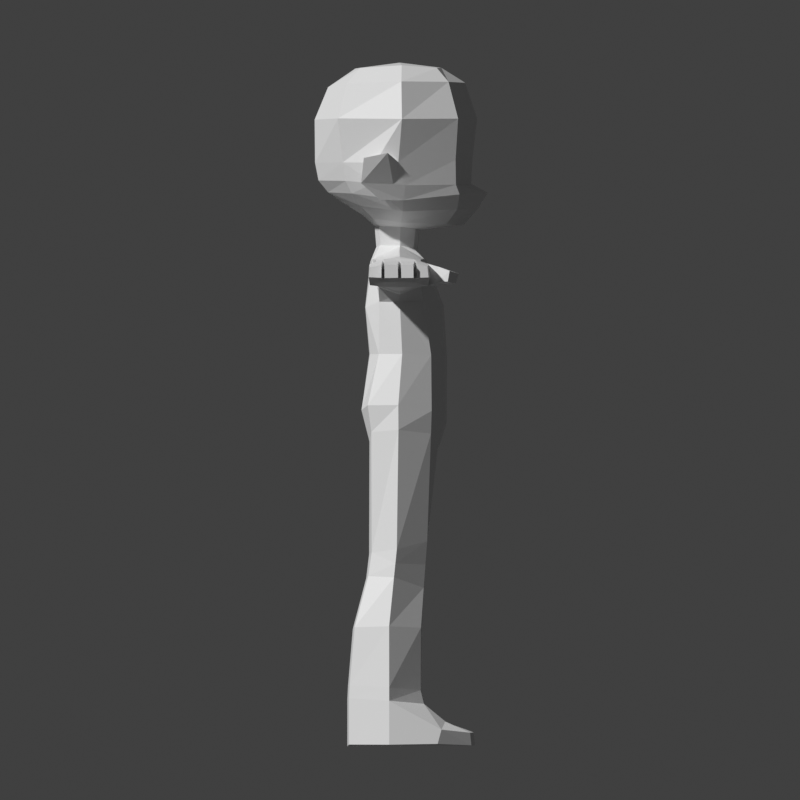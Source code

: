 # Source: BASE.blend  (saved by Blender 4.2.66; exported with 4.5.12 LTS)
import bpy
from mathutils import Matrix  # noqa: F401  (used for matrix-valued properties, if any)

bpy.ops.wm.read_factory_settings(use_empty=True)
scene = bpy.context.scene
scene.name = 'Scene'

# ---- collections
col_character_master = bpy.data.collections.new('CHARACTER-MASTER'); scene.collection.children.link(col_character_master)
col_character_rig = bpy.data.collections.new('Character-Rig'); col_character_master.children.link(col_character_rig)
col_character___model = bpy.data.collections.new('Character - Model'); col_character_master.children.link(col_character___model)

# ---- materials (node trees are filled in below, after node groups)
mat_material = bpy.data.materials.new('Material')
mat_material.diffuse_color = (0.002253, 0.8002, 0.0, 1.0)
mat_material_001 = bpy.data.materials.new('Material.001')
mat_material_001.diffuse_color = (0.053, 0.5247, 0.8002, 1.0)
mat_material_002 = bpy.data.materials.new('Material.002')
mat_material_002.diffuse_color = (0.8001, 0.7774, 0.7774, 1.0)
mat_material_003 = bpy.data.materials.new('Material.003')
mat_material_003.diffuse_color = (0.4488, 0.0, 0.5176, 1.0)
mat_material_004 = bpy.data.materials.new('Material.004')
mat_material_004.diffuse_color = (0.0, 0.3743, 0.004188, 1.0)
mat_material_005 = bpy.data.materials.new('Material.005')
mat_material_005.diffuse_color = (0.8003, 0.238, 0.6096, 1.0)

# ---- material node trees
mat_material.use_nodes = True; mat_material.node_tree.nodes.clear()
_N = mat_material.node_tree.nodes; _L = mat_material.node_tree.links
n0 = _N.new('ShaderNodeBsdfPrincipled'); n0.name = 'Principled BSDF'; n0.location = (-200, 100)
n1 = _N.new('ShaderNodeOutputMaterial'); n1.name = 'Material Output'; n1.location = (200, 100)
_L.new(n0.outputs[0], n1.inputs[0])
n1.is_active_output = True
mat_material_001.use_nodes = True; mat_material_001.node_tree.nodes.clear()
_N = mat_material_001.node_tree.nodes; _L = mat_material_001.node_tree.links
n0 = _N.new('ShaderNodeBsdfPrincipled'); n0.name = 'Principled BSDF'; n0.location = (-200, 100)
n1 = _N.new('ShaderNodeOutputMaterial'); n1.name = 'Material Output'; n1.location = (200, 100)
_L.new(n0.outputs[0], n1.inputs[0])
n1.is_active_output = True
mat_material_002.use_nodes = True; mat_material_002.node_tree.nodes.clear()
_N = mat_material_002.node_tree.nodes; _L = mat_material_002.node_tree.links
n0 = _N.new('ShaderNodeBsdfPrincipled'); n0.name = 'Principled BSDF'; n0.location = (-200, 100)
n1 = _N.new('ShaderNodeOutputMaterial'); n1.name = 'Material Output'; n1.location = (200, 100)
_L.new(n0.outputs[0], n1.inputs[0])
n1.is_active_output = True
mat_material_003.use_nodes = True; mat_material_003.node_tree.nodes.clear()
_N = mat_material_003.node_tree.nodes; _L = mat_material_003.node_tree.links
n0 = _N.new('ShaderNodeBsdfPrincipled'); n0.name = 'Principled BSDF'; n0.location = (-200, 100)
n1 = _N.new('ShaderNodeOutputMaterial'); n1.name = 'Material Output'; n1.location = (200, 100)
_L.new(n0.outputs[0], n1.inputs[0])
n1.is_active_output = True
mat_material_004.use_nodes = True; mat_material_004.node_tree.nodes.clear()
_N = mat_material_004.node_tree.nodes; _L = mat_material_004.node_tree.links
n0 = _N.new('ShaderNodeBsdfPrincipled'); n0.name = 'Principled BSDF'; n0.location = (-200, 100)
n1 = _N.new('ShaderNodeOutputMaterial'); n1.name = 'Material Output'; n1.location = (200, 100)
_L.new(n0.outputs[0], n1.inputs[0])
n1.is_active_output = True
mat_material_005.use_nodes = True; mat_material_005.node_tree.nodes.clear()
_N = mat_material_005.node_tree.nodes; _L = mat_material_005.node_tree.links
n0 = _N.new('ShaderNodeBsdfPrincipled'); n0.name = 'Principled BSDF'; n0.location = (-200, 100)
n1 = _N.new('ShaderNodeOutputMaterial'); n1.name = 'Material Output'; n1.location = (200, 100)
_L.new(n0.outputs[0], n1.inputs[0])
n1.is_active_output = True

# ---- world
world_world = bpy.data.worlds.new('World'); scene.world = world_world
world_world.use_nodes = True; world_world.node_tree.nodes.clear()
_N = world_world.node_tree.nodes; _L = world_world.node_tree.links
n0 = _N.new('ShaderNodeOutputWorld'); n0.name = 'World Output'; n0.location = (200, 100)
n1 = _N.new('ShaderNodeBackground'); n1.name = 'Background'; n1.location = (-200, 100)
n1.inputs[0].default_value = (0.05088, 0.05088, 0.05088, 1.0)
_L.new(n1.outputs[0], n0.inputs[0])
n0.is_active_output = True
world_world.color = (1.0, 1.0, 1.0)
world_world.sun_shadow_jitter_overblur = 0.0

# ---- cameras
cam_camera = bpy.data.cameras.new('Camera')
cam_camera.type = 'ORTHO'
cam_camera.clip_end = 100.0
cam_camera.ortho_scale = 7.0
cam_camera_001 = bpy.data.cameras.new('Camera.001')
cam_camera_001.type = 'ORTHO'
cam_camera_001.clip_end = 100.0
cam_camera_001.ortho_scale = 7.0
cam_camera_002 = bpy.data.cameras.new('Camera.002')
cam_camera_002.type = 'ORTHO'
cam_camera_002.clip_end = 100.0
cam_camera_002.ortho_scale = 7.0
cam_camera_003 = bpy.data.cameras.new('Camera.003')
cam_camera_003.type = 'ORTHO'
cam_camera_003.clip_end = 100.0
cam_camera_003.ortho_scale = 7.0
cam_camera_004 = bpy.data.cameras.new('Camera.004')
cam_camera_004.type = 'ORTHO'
cam_camera_004.clip_end = 100.0
cam_camera_004.ortho_scale = 7.0

# ---- meshes
me_cube_002 = bpy.data.meshes.new('Cube.002')
me_cube_002.from_pydata([(0.3808, -0.1874, 1.768), (0.3694, -0.2092, 2.592), (0.3811, 0.2706, 1.758), (0.3452, 0.1791, 2.595), (0.0, 0.4093, 1.753), (0.0, 0.2317, 2.584), (0.3491, 0.2023, 2.227), (0.4777, 0.01718, 1.767), (0.3703, -0.006211, 2.682), (0.3621, -0.1824, 2.224), (0.0, -0.2699, 1.765), (0.0, -0.2623, 2.574), (0.09741, -0.1756, 2.718), (0.0, -0.3065, 2.177), (0.4238, -0.003343, 2.223), (0.0, 0.3799, 2.194), (0.4476, -0.2842, 1.319), (0.4352, 0.2754, 1.27), (0.0, 0.4056, 1.168), (0.557, -0.01661, 1.321), (0.0, -0.3371, 1.277), (0.1892, 0.2077, 2.6), (0.227, -0.2643, 1.765), (0.2269, 0.3898, 1.76), (0.2215, -0.2433, 2.597), (0.2461, -0.001533, 2.707), (0.2326, -0.3037, 2.175), (0.2265, 0.3663, 2.194), (0.2169, -0.3391, 1.277), (0.2189, 0.3887, 1.197), (0.4494, -0.253, 1.084), (0.4369, 0.269, 1.07), (0.0, 0.3313, 0.9299), (0.5824, -0.01545, 1.104), (0.0, -0.2292, 0.9728), (0.0, -0.01497, 0.8556), (0.1809, -0.269, 1.001), (0.1381, 0.3302, 0.9599), (0.05421, -0.02466, 0.8652), (0.4822, -0.2498, 0.03086), (0.4819, 0.2358, 0.129), (0.6525, -0.02981, 0.05799), (0.248, -0.2722, 0.01442), (0.226, 0.2347, 0.1072), (0.1058, -0.03902, 0.02205), (0.4982, -0.28, -0.176), (0.5062, 0.2056, -0.2775), (0.6684, -0.05464, -0.1869), (0.264, -0.297, -0.1924), (0.2419, 0.2099, -0.3022), (0.1218, -0.06385, -0.2228), (0.6124, -0.448, -1.244), (0.6058, 0.207, -1.293), (0.7964, -0.0963, -1.267), (0.2804, -0.4626, -1.257), (0.2859, 0.2143, -1.296), (0.1528, -0.1083, -1.28), (0.7365, -0.09707, -0.615), (0.5801, 0.1814, -0.6274), (0.2817, 0.1927, -0.6353), (0.1473, -0.1073, -0.6422), (0.2953, -0.4149, -0.6411), (0.5876, -0.3988, -0.6239), (0.4899, 0.2207, -0.07565), (0.234, 0.2223, -0.0975), (0.1138, -0.05144, -0.1004), (0.6605, -0.04223, -0.06445), (0.4882, -0.21, 2.582), (0.4825, 0.1791, 2.584), (0.4624, 0.1791, 2.354), (0.4875, -0.006934, 2.664), (0.4633, -0.1908, 2.352), (0.4717, -0.003343, 2.295), (1.051, -0.21, 2.547), (1.123, 0.1791, 2.537), (1.123, 0.1788, 2.375), (1.104, -0.00452, 2.608), (1.036, -0.1952, 2.362), (1.104, -0.003343, 2.288), (1.305, -0.21, 2.548), (1.214, 0.1791, 2.538), (1.218, 0.1788, 2.375), (1.239, -0.00452, 2.609), (1.305, -0.1952, 2.362), (1.239, -0.003343, 2.288), (1.796, -0.2271, 2.556), (1.788, 0.195, 2.558), (1.806, 0.1948, 2.366), (1.792, -0.004189, 2.624), (1.808, -0.2109, 2.365), (1.802, -0.002911, 2.292), (0.6078, -0.21, 2.569), (0.6228, -0.00452, 2.638), (0.6007, 0.1791, 2.57), (0.1416, -0.001974, 2.716), (0.0, 0.1488, 2.674), (0.0, -0.2094, 2.704), (0.09357, 0.1157, 2.693), (1.172, -0.00452, 2.609), (1.178, -0.21, 2.547), (1.171, -0.1952, 2.362), (1.172, -0.003343, 2.288), (0.6285, -0.4482, -1.65), (0.8125, -0.09652, -1.651), (0.2595, -0.4628, -1.663), (0.118, -0.1085, -1.659), (0.6168, 0.395, -1.449), (0.7928, 0.3608, -1.519), (0.2854, 0.41, -1.456), (0.1498, 0.3856, -1.52), (0.8253, 0.3278, -1.644), (0.1333, 0.3525, -1.658), (0.6285, 0.6108, -1.546), (0.2888, 0.6431, -1.544), (0.6346, 0.6223, -1.656), (0.2899, 0.6546, -1.659), (1.91, -0.2271, 2.556), (1.901, 0.195, 2.558), (1.92, 0.1948, 2.375), (1.906, -0.004189, 2.618), (1.921, -0.2109, 2.373), (1.916, -0.002911, 2.311), (2.208, -0.266, 2.555), (2.204, 0.234, 2.56), (2.194, 0.245, 2.361), (2.223, -0.004893, 2.604), (2.186, -0.2651, 2.369), (2.203, 0.0003032, 2.351), (2.195, 0.1154, 2.354), (2.22, -0.14, 2.597), (2.223, 0.1204, 2.597), (2.194, -0.1313, 2.353), (2.332, -0.1475, 2.395), (2.337, 0.1327, 2.587), (2.346, -0.1472, 2.587), (2.323, 0.1344, 2.394), (2.332, -0.001416, 2.397), (2.338, -0.2755, 2.437), (2.346, -0.004896, 2.585), (2.328, 0.26, 2.434), (2.329, 0.2489, 2.551), (2.335, -0.269, 2.546), (2.38, 0.1416, 2.579), (2.378, 0.1433, 2.43), (2.38, 0.1227, 2.579), (2.379, 0.1244, 2.43), (2.385, 0.00858, 2.431), (2.386, 0.005101, 2.578), (2.385, -0.0103, 2.431), (2.386, -0.01378, 2.578), (2.381, -0.1375, 2.429), (2.382, -0.1372, 2.579), (2.379, -0.1553, 2.429), (2.38, -0.1549, 2.579), (2.374, -0.2755, 2.437), (2.365, 0.26, 2.434), (2.366, 0.2489, 2.551), (2.372, -0.269, 2.546), (2.719, 0.1484, 2.547), (2.731, 0.1499, 2.434), (2.771, 0.1153, 2.55), (2.783, 0.1168, 2.433), (2.78, 0.01098, 2.433), (2.768, 0.007833, 2.548), (2.77, -0.01914, 2.434), (2.758, -0.02223, 2.546), (2.773, -0.1342, 2.432), (2.761, -0.1339, 2.551), (2.708, -0.1661, 2.434), (2.696, -0.1659, 2.546), (2.708, -0.2686, 2.439), (2.726, 0.2476, 2.437), (2.716, 0.2392, 2.531), (2.693, -0.264, 2.527), (2.527, -0.1568, 2.429), (2.528, -0.1565, 2.568), (2.531, -0.2705, 2.541), (2.568, 0.1228, 2.43), (2.57, 0.1211, 2.568), (2.557, -0.01187, 2.431), (2.561, -0.1391, 2.429), (2.534, -0.2771, 2.437), (2.54, 0.1417, 2.43), (2.537, 0.2585, 2.434), (2.534, 0.2473, 2.545), (2.562, -0.1387, 2.568), (2.542, 0.14, 2.568), (2.568, 0.007012, 2.431), (2.569, 0.003533, 2.567), (2.559, -0.01535, 2.567), (2.557, -0.269, 2.538), (2.587, -0.1378, 2.566), (2.567, 0.1398, 2.565), (2.595, 0.004461, 2.565), (2.584, -0.0167, 2.565), (2.554, -0.1584, 2.566), (2.595, 0.1198, 2.565), (2.56, 0.2457, 2.543), (2.28, 0.3361, 2.531), (2.287, 0.3251, 2.399), (2.391, 0.4326, 2.495), (2.377, 0.4163, 2.401), (1.965, 0.2983, 2.495), (2.003, 0.285, 2.385), (2.179, 0.436, 2.497), (2.204, 0.4125, 2.373), (2.338, 0.513, 2.47), (2.334, 0.4837, 2.384), (2.14, 0.4138, 2.497), (2.27, 0.3171, 2.535), (0.09678, -0.1851, 2.889), (0.1409, 0.0007013, 2.88), (0.0, 0.1723, 2.856), (0.0, -0.224, 2.889), (0.09264, 0.1333, 2.864), (0.2322, -0.2422, 2.956), (0.3426, 0.009219, 2.917), (0.0, 0.5502, 2.893), (0.0, -0.3245, 2.98), (0.2639, 0.404, 2.902), (0.3398, -0.3459, 3.063), (0.5197, 0.02203, 3.015), (0.0, 0.6764, 3.034), (0.0, -0.5069, 3.097), (0.3738, 0.4974, 3.032), (0.0, 0.7652, 3.179), (0.0, 0.6212, 3.256), (0.0, 0.6729, 3.828), (0.0, 0.5682, 4.141), (0.0, -0.6308, 3.182), (0.0, -0.7151, 3.286), (0.0, -0.749, 3.818), (0.0, -0.6317, 4.102), (0.0, 0.3595, 4.272), (0.0, -0.004568, 4.317), (0.0, -0.3929, 4.265), (0.4215, -0.4252, 3.172), (0.5683, 0.02583, 3.112), (0.425, 0.5193, 3.164), (0.4493, -0.4776, 3.282), (0.5927, 0.04613, 3.244), (0.4447, 0.4874, 3.249), (0.4997, -0.5447, 3.829), (0.6858, 0.01477, 3.824), (0.4936, 0.5062, 3.827), (0.4511, -0.4685, 4.136), (0.5863, 0.01046, 4.153), (0.3899, 0.4227, 4.149), (0.3059, -0.3475, 4.272), (0.3576, 0.01307, 4.294), (0.2651, 0.3197, 4.271), (0.0, 0.6322, 3.48), (0.0, -0.7455, 3.441), (0.6388, -0.01614, 3.447), (0.4725, -0.5026, 3.444), (0.4606, 0.4842, 3.465), (0.6185, -0.219, 3.441), (0.5883, -0.225, 3.261), (0.5582, -0.1196, 3.131), (0.6257, -0.06075, 3.254), (0.7381, -0.1105, 3.527), (0.7426, -0.3184, 3.483), (0.7108, -0.3425, 3.262), (0.6355, -0.1738, 3.115), (0.7868, -0.09639, -1.15), (0.2879, 0.1861, -1.178), (0.2792, -0.4572, -1.144), (0.6, 0.1784, -1.174), (0.1493, -0.1082, -1.165), (0.6068, -0.4424, -1.13), (-0.3808, -0.1874, 1.768), (-0.3694, -0.2092, 2.592), (-0.3811, 0.2706, 1.758), (-0.3452, 0.1791, 2.595), (-0.3491, 0.2023, 2.227), (-0.4777, 0.01718, 1.767), (-0.3703, -0.006211, 2.682), (-0.3621, -0.1824, 2.224), (-0.09741, -0.1756, 2.718), (-0.4238, -0.003343, 2.223), (-0.4476, -0.2842, 1.319), (-0.4352, 0.2754, 1.27), (-0.557, -0.01661, 1.321), (-0.1892, 0.2077, 2.6), (-0.227, -0.2643, 1.765), (-0.2269, 0.3898, 1.76), (-0.2215, -0.2433, 2.597), (-0.2461, -0.001533, 2.707), (-0.2326, -0.3037, 2.175), (-0.2265, 0.3663, 2.194), (-0.2169, -0.3391, 1.277), (-0.2189, 0.3887, 1.197), (-0.4494, -0.253, 1.084), (-0.4369, 0.269, 1.07), (-0.5824, -0.01545, 1.104), (-0.1809, -0.269, 1.001), (-0.1381, 0.3302, 0.9599), (-0.05421, -0.02466, 0.8652), (-0.4822, -0.2498, 0.03086), (-0.4819, 0.2358, 0.129), (-0.6525, -0.02981, 0.05799), (-0.248, -0.2722, 0.01442), (-0.226, 0.2347, 0.1072), (-0.1058, -0.03902, 0.02205), (-0.4982, -0.28, -0.176), (-0.5062, 0.2056, -0.2775), (-0.6684, -0.05464, -0.1869), (-0.264, -0.297, -0.1924), (-0.2419, 0.2099, -0.3022), (-0.1218, -0.06385, -0.2228), (-0.6124, -0.448, -1.244), (-0.6058, 0.207, -1.293), (-0.7964, -0.0963, -1.267), (-0.2804, -0.4626, -1.257), (-0.2859, 0.2143, -1.296), (-0.1528, -0.1083, -1.28), (-0.7365, -0.09707, -0.615), (-0.5801, 0.1814, -0.6274), (-0.2817, 0.1927, -0.6353), (-0.1473, -0.1073, -0.6422), (-0.2953, -0.4149, -0.6411), (-0.5876, -0.3988, -0.6239), (-0.4899, 0.2207, -0.07565), (-0.234, 0.2223, -0.0975), (-0.1138, -0.05144, -0.1004), (-0.6605, -0.04223, -0.06445), (-0.4882, -0.21, 2.582), (-0.4825, 0.1791, 2.584), (-0.4624, 0.1791, 2.354), (-0.4875, -0.006934, 2.664), (-0.4633, -0.1908, 2.352), (-0.4717, -0.003343, 2.295), (-1.051, -0.21, 2.547), (-1.123, 0.1791, 2.537), (-1.123, 0.1788, 2.375), (-1.104, -0.00452, 2.608), (-1.036, -0.1952, 2.362), (-1.104, -0.003343, 2.288), (-1.305, -0.21, 2.548), (-1.214, 0.1791, 2.538), (-1.218, 0.1788, 2.375), (-1.239, -0.00452, 2.609), (-1.305, -0.1952, 2.362), (-1.239, -0.003343, 2.288), (-1.796, -0.2271, 2.556), (-1.788, 0.195, 2.558), (-1.806, 0.1948, 2.366), (-1.792, -0.004189, 2.624), (-1.808, -0.2109, 2.365), (-1.802, -0.002911, 2.292), (-0.6078, -0.21, 2.569), (-0.6228, -0.00452, 2.638), (-0.6007, 0.1791, 2.57), (-0.1416, -0.001974, 2.716), (-0.09357, 0.1157, 2.693), (-1.172, -0.00452, 2.609), (-1.178, -0.21, 2.547), (-1.171, -0.1952, 2.362), (-1.172, -0.003343, 2.288), (-0.6285, -0.4482, -1.65), (-0.8125, -0.09652, -1.651), (-0.2595, -0.4628, -1.663), (-0.118, -0.1085, -1.659), (-0.6168, 0.395, -1.449), (-0.7928, 0.3608, -1.519), (-0.2854, 0.41, -1.456), (-0.1498, 0.3856, -1.52), (-0.8253, 0.3278, -1.644), (-0.1333, 0.3525, -1.658), (-0.6285, 0.6108, -1.546), (-0.2888, 0.6431, -1.544), (-0.6346, 0.6223, -1.656), (-0.2899, 0.6546, -1.659), (-1.91, -0.2271, 2.556), (-1.901, 0.195, 2.558), (-1.92, 0.1948, 2.375), (-1.906, -0.004189, 2.618), (-1.921, -0.2109, 2.373), (-1.916, -0.002911, 2.311), (-2.208, -0.266, 2.555), (-2.204, 0.234, 2.56), (-2.194, 0.245, 2.361), (-2.223, -0.004893, 2.604), (-2.186, -0.2651, 2.369), (-2.203, 0.0003032, 2.351), (-2.195, 0.1154, 2.354), (-2.22, -0.14, 2.597), (-2.223, 0.1204, 2.597), (-2.194, -0.1313, 2.353), (-2.332, -0.1475, 2.395), (-2.337, 0.1327, 2.587), (-2.346, -0.1472, 2.587), (-2.323, 0.1344, 2.394), (-2.332, -0.001416, 2.397), (-2.338, -0.2755, 2.437), (-2.346, -0.004896, 2.585), (-2.328, 0.26, 2.434), (-2.329, 0.2489, 2.551), (-2.335, -0.269, 2.546), (-2.38, 0.1416, 2.579), (-2.378, 0.1433, 2.43), (-2.38, 0.1227, 2.579), (-2.379, 0.1244, 2.43), (-2.385, 0.00858, 2.431), (-2.386, 0.005101, 2.578), (-2.385, -0.0103, 2.431), (-2.386, -0.01378, 2.578), (-2.381, -0.1375, 2.429), (-2.382, -0.1372, 2.579), (-2.379, -0.1553, 2.429), (-2.38, -0.1549, 2.579), (-2.374, -0.2755, 2.437), (-2.365, 0.26, 2.434), (-2.366, 0.2489, 2.551), (-2.372, -0.269, 2.546), (-2.719, 0.1484, 2.547), (-2.731, 0.1499, 2.434), (-2.771, 0.1153, 2.55), (-2.783, 0.1168, 2.433), (-2.78, 0.01098, 2.433), (-2.768, 0.007833, 2.548), (-2.77, -0.01914, 2.434), (-2.758, -0.02223, 2.546), (-2.773, -0.1342, 2.432), (-2.761, -0.1339, 2.551), (-2.708, -0.1661, 2.434), (-2.696, -0.1659, 2.546), (-2.708, -0.2686, 2.439), (-2.726, 0.2476, 2.437), (-2.716, 0.2392, 2.531), (-2.693, -0.264, 2.527), (-2.527, -0.1568, 2.429), (-2.528, -0.1565, 2.568), (-2.531, -0.2705, 2.541), (-2.568, 0.1228, 2.43), (-2.57, 0.1211, 2.568), (-2.557, -0.01187, 2.431), (-2.561, -0.1391, 2.429), (-2.534, -0.2771, 2.437), (-2.54, 0.1417, 2.43), (-2.537, 0.2585, 2.434), (-2.534, 0.2473, 2.545), (-2.562, -0.1387, 2.568), (-2.542, 0.14, 2.568), (-2.568, 0.007012, 2.431), (-2.569, 0.003533, 2.567), (-2.559, -0.01535, 2.567), (-2.557, -0.269, 2.538), (-2.587, -0.1378, 2.566), (-2.567, 0.1398, 2.565), (-2.595, 0.004461, 2.565), (-2.584, -0.0167, 2.565), (-2.554, -0.1584, 2.566), (-2.595, 0.1198, 2.565), (-2.56, 0.2457, 2.543), (-2.28, 0.3361, 2.531), (-2.287, 0.3251, 2.399), (-2.391, 0.4326, 2.495), (-2.377, 0.4163, 2.401), (-1.965, 0.2983, 2.495), (-2.003, 0.285, 2.385), (-2.179, 0.436, 2.497), (-2.204, 0.4125, 2.373), (-2.338, 0.513, 2.47), (-2.334, 0.4837, 2.384), (-2.14, 0.4138, 2.497), (-2.27, 0.3171, 2.535), (-0.09678, -0.1851, 2.889), (-0.1409, 0.0007013, 2.88), (-0.09264, 0.1333, 2.864), (-0.2322, -0.2422, 2.956), (-0.3426, 0.009219, 2.917), (-0.2639, 0.404, 2.902), (-0.3398, -0.3459, 3.063), (-0.5197, 0.02203, 3.015), (-0.3738, 0.4974, 3.032), (-0.4215, -0.4252, 3.172), (-0.5683, 0.02583, 3.112), (-0.425, 0.5193, 3.164), (-0.4493, -0.4776, 3.282), (-0.5927, 0.04613, 3.244), (-0.4447, 0.4874, 3.249), (-0.4997, -0.5447, 3.829), (-0.6858, 0.01477, 3.824), (-0.4936, 0.5062, 3.827), (-0.4511, -0.4685, 4.136), (-0.5863, 0.01046, 4.153), (-0.3899, 0.4227, 4.149), (-0.3059, -0.3475, 4.272), (-0.3576, 0.01307, 4.294), (-0.2651, 0.3197, 4.271), (-0.6388, -0.01614, 3.447), (-0.4725, -0.5026, 3.444), (-0.4606, 0.4842, 3.465), (-0.6185, -0.219, 3.441), (-0.5883, -0.225, 3.261), (-0.5582, -0.1196, 3.131), (-0.6257, -0.06075, 3.254), (-0.7381, -0.1105, 3.527), (-0.7426, -0.3184, 3.483), (-0.7108, -0.3425, 3.262), (-0.6355, -0.1738, 3.115), (-0.7868, -0.09639, -1.15), (-0.2879, 0.1861, -1.178), (-0.2792, -0.4572, -1.144), (-0.6, 0.1784, -1.174), (-0.1493, -0.1082, -1.165), (-0.6068, -0.4424, -1.13)], [], [(27, 21, 3, 6), (3, 8, 70, 68), (23, 2, 17, 29), (2, 7, 19, 17), (22, 26, 13, 10), (26, 24, 11, 13), (7, 14, 9, 0), (2, 6, 14, 7), (9, 14, 72, 71), (23, 27, 6, 2), (16, 28, 36, 30), (28, 20, 34, 36), (19, 16, 30, 33), (22, 10, 20, 28), (7, 0, 16, 19), (0, 22, 28, 16), (17, 19, 33, 31), (18, 29, 37, 32), (4, 15, 27, 23), (9, 1, 24, 26), (0, 9, 26, 22), (3, 21, 25, 8), (8, 25, 24, 1), (4, 23, 29, 18), (15, 5, 21, 27), (31, 33, 41, 40), (36, 38, 44, 42), (32, 37, 38, 35), (35, 38, 36, 34), (29, 17, 31, 37), (46, 63, 66, 47), (39, 42, 48, 45), (33, 30, 39, 41), (30, 36, 42, 39), (38, 37, 43, 44), (37, 31, 40, 43), (268, 265, 55, 56), (267, 264, 53, 52), (40, 41, 66, 63), (64, 63, 46, 49), (53, 103, 110, 107), (53, 51, 102, 103), (265, 267, 52, 55), (269, 266, 54, 51), (266, 268, 56, 54), (264, 269, 51, 53), (47, 45, 62, 57), (48, 50, 60, 61), (45, 48, 61, 62), (49, 46, 58, 59), (46, 47, 57, 58), (50, 49, 59, 60), (43, 40, 63, 64), (50, 65, 64, 49), (44, 43, 64, 65), (66, 39, 45), (45, 47, 66), (41, 39, 66), (42, 65, 48), (50, 48, 65), (42, 44, 65), (67, 91, 92, 70), (72, 69, 75, 78), (8, 1, 67, 70), (14, 6, 69, 72), (73, 76, 92, 91), (71, 72, 78, 77), (74, 93, 92, 76), (68, 70, 92, 93), (81, 80, 86, 87), (79, 83, 89, 85), (101, 75, 81), (74, 98, 80), (75, 74, 80, 81), (83, 84, 90, 89), (80, 82, 88, 86), (82, 79, 85, 88), (84, 81, 87, 90), (75, 69, 93, 74), (71, 77, 73, 91), (73, 99, 98, 76), (99, 79, 82, 98), (76, 98, 74), (80, 98, 82), (78, 75, 101), (78, 101, 100, 77), (84, 83, 100, 101), (84, 101, 81), (77, 100, 99, 73), (100, 83, 79, 99), (105, 103, 102, 104), (56, 55, 108, 109), (103, 105, 111, 110), (52, 53, 107, 106), (51, 54, 104, 102), (54, 56, 105, 104), (109, 108, 113), (115, 111, 109, 113), (55, 52, 106, 108), (105, 56, 109, 111), (111, 115, 114, 110), (107, 110, 114, 112), (113, 112, 114, 115), (108, 106, 112, 113), (106, 107, 112), (116, 120, 126, 122), (122, 116, 129), (116, 119, 129), (120, 121, 131), (129, 119, 125), (117, 130, 119), (119, 130, 125), (117, 123, 130), (128, 121, 118), (127, 131, 121), (121, 128, 127), (118, 128, 124), (120, 131, 126), (122, 129, 134, 141), (131, 127, 136, 132), (127, 128, 135, 136), (130, 123, 140, 133), (124, 128, 135, 139), (122, 126, 137, 141), (129, 125, 138, 134), (125, 130, 133, 138), (126, 131, 132, 137), (123, 124, 139, 140), (195, 190, 173, 169), (181, 174, 168, 170), (180, 179, 164, 166), (147, 138, 149), (142, 133, 144), (143, 145, 135), (146, 148, 136), (151, 134, 153), (150, 152, 132), (134, 151, 149, 138), (150, 132, 136, 148), (141, 137, 154, 157), (140, 139, 155, 156), (141, 157, 153, 134), (154, 137, 132, 152), (155, 139, 135, 143), (135, 145, 146, 136), (144, 133, 138, 147), (140, 156, 142, 133), (187, 193, 188), (183, 182, 159, 171), (194, 189, 179), (187, 177, 161, 162), (196, 193, 163, 160), (180, 191, 185), (192, 197, 172, 158), (174, 175, 195), (194, 191, 167, 165), (149, 151, 185, 189), (149, 148, 179, 189), (142, 156, 184, 186), (146, 147, 188, 187), (144, 147, 188, 178), (146, 145, 177, 187), (157, 154, 181, 176), (143, 142, 186, 182), (155, 143, 182, 183), (150, 151, 185, 180), (156, 155, 183, 184), (150, 148, 179, 180), (154, 152, 174, 181), (153, 152, 174, 175), (153, 157, 176, 175), (144, 145, 177, 178), (189, 185, 191, 194), (186, 184, 197, 192), (178, 188, 193, 196), (175, 176, 190, 195), (176, 181, 190), (178, 196, 177), (184, 183, 197), (182, 186, 192), (190, 181, 170, 173), (195, 169, 168, 174), (180, 166, 167, 191), (194, 179, 164, 165), (187, 162, 163, 193), (177, 196, 160, 161), (159, 182, 192, 158), (183, 171, 172, 197), (198, 199, 209), (199, 198, 200, 201), (118, 117, 202, 203), (204, 205, 208), (205, 204, 206, 207), (201, 200, 206, 207), (117, 123, 202), (198, 209, 208, 204), (200, 198, 204, 206), (124, 199, 205, 203), (199, 201, 207, 205), (124, 203, 118), (123, 209, 199, 124), (202, 208, 205, 203), (202, 123, 209, 208), (88, 119, 117, 86), (86, 117, 118, 87), (85, 116, 119, 88), (90, 87, 118, 121), (89, 120, 116, 85), (90, 121, 120, 89), (171, 159, 158, 172), (162, 161, 160, 163), (167, 166, 164, 165), (173, 170, 168, 169), (95, 97, 21, 5), (94, 25, 21, 97), (94, 12, 24, 25), (11, 24, 12, 96), (97, 95, 212, 214), (96, 12, 210, 213), (94, 97, 214, 211), (12, 94, 211, 210), (211, 214, 219, 216), (210, 211, 216, 215), (214, 212, 217, 219), (213, 210, 215, 218), (218, 215, 220, 223), (216, 219, 224, 221), (215, 216, 221, 220), (219, 217, 222, 224), (237, 258, 221), (221, 224, 238, 237), (237, 238, 241, 240), (243, 256, 253), (253, 255, 244, 243), (242, 243, 246, 245), (243, 244, 247, 246), (220, 236, 229, 223), (229, 236, 239, 230), (252, 254, 242, 231), (245, 246, 249, 248), (246, 247, 250, 249), (232, 245, 248, 235), (234, 235, 248, 249), (233, 234, 249, 250), (233, 250, 247, 228), (231, 242, 245, 232), (241, 225, 226), (224, 222, 225, 238), (251, 255, 241, 226), (228, 247, 244, 227), (227, 244, 255, 251), (230, 239, 254, 252), (240, 241, 255, 253), (221, 258, 236, 220), (257, 256, 254, 239), (243, 242, 254, 256), (236, 258, 257, 239), (257, 258, 263, 262), (253, 256, 261, 260), (256, 257, 262, 261), (258, 237, 263), (259, 240, 253, 260), (240, 259, 237), (262, 259, 260, 261), (237, 259, 262, 263), (241, 238, 225), (57, 62, 269, 264), (61, 60, 268, 266), (62, 61, 266, 269), (59, 58, 267, 265), (58, 57, 264, 267), (60, 59, 265, 268), (93, 69, 68), (91, 67, 71), (6, 3, 68, 69), (1, 9, 71, 67), (142, 144, 145, 143), (148, 146, 147, 149), (153, 151, 150, 152), (289, 274, 273, 283), (273, 327, 329, 276), (285, 291, 281, 272), (272, 281, 282, 275), (284, 10, 13, 288), (288, 13, 11, 286), (275, 270, 277, 279), (272, 275, 279, 274), (277, 330, 331, 279), (285, 272, 274, 289), (280, 292, 295, 290), (290, 295, 34, 20), (282, 294, 292, 280), (284, 290, 20, 10), (275, 282, 280, 270), (270, 280, 290, 284), (281, 293, 294, 282), (18, 32, 296, 291), (4, 285, 289, 15), (277, 288, 286, 271), (270, 284, 288, 277), (273, 276, 287, 283), (276, 271, 286, 287), (4, 18, 291, 285), (15, 289, 283, 5), (293, 299, 300, 294), (295, 301, 303, 297), (32, 35, 297, 296), (35, 34, 295, 297), (291, 296, 293, 281), (305, 306, 325, 322), (298, 304, 307, 301), (294, 300, 298, 292), (292, 298, 301, 295), (297, 303, 302, 296), (296, 302, 299, 293), (506, 315, 314, 503), (505, 311, 312, 502), (299, 322, 325, 300), (323, 308, 305, 322), (312, 364, 367, 360), (312, 360, 359, 310), (503, 314, 311, 505), (507, 310, 313, 504), (504, 313, 315, 506), (502, 312, 310, 507), (306, 316, 321, 304), (307, 320, 319, 309), (304, 321, 320, 307), (308, 318, 317, 305), (305, 317, 316, 306), (309, 319, 318, 308), (302, 323, 322, 299), (309, 308, 323, 324), (303, 324, 323, 302), (325, 304, 298), (304, 325, 306), (300, 325, 298), (301, 307, 324), (309, 324, 307), (301, 324, 303), (326, 329, 351, 350), (331, 337, 334, 328), (276, 329, 326, 271), (279, 331, 328, 274), (332, 350, 351, 335), (330, 336, 337, 331), (333, 335, 351, 352), (327, 352, 351, 329), (340, 346, 345, 339), (338, 344, 348, 342), (358, 340, 334), (333, 339, 355), (334, 340, 339, 333), (342, 348, 349, 343), (339, 345, 347, 341), (341, 347, 344, 338), (343, 349, 346, 340), (334, 333, 352, 328), (330, 350, 332, 336), (332, 335, 355, 356), (356, 355, 341, 338), (335, 333, 355), (339, 341, 355), (337, 358, 334), (337, 336, 357, 358), (343, 358, 357, 342), (343, 340, 358), (336, 332, 356, 357), (357, 356, 338, 342), (362, 361, 359, 360), (315, 366, 365, 314), (360, 367, 368, 362), (311, 363, 364, 312), (310, 359, 361, 313), (313, 361, 362, 315), (366, 370, 365), (372, 370, 366, 368), (314, 365, 363, 311), (362, 368, 366, 315), (368, 367, 371, 372), (364, 369, 371, 367), (370, 372, 371, 369), (365, 370, 369, 363), (363, 369, 364), (373, 379, 383, 377), (379, 386, 373), (373, 386, 376), (377, 388, 378), (386, 382, 376), (374, 376, 387), (376, 382, 387), (374, 387, 380), (385, 375, 378), (384, 378, 388), (378, 384, 385), (375, 381, 385), (377, 383, 388), (379, 398, 391, 386), (388, 389, 393, 384), (384, 393, 392, 385), (387, 390, 397, 380), (381, 396, 392, 385), (379, 398, 394, 383), (386, 391, 395, 382), (382, 395, 390, 387), (383, 394, 389, 388), (380, 397, 396, 381), (452, 426, 430, 447), (438, 427, 425, 431), (437, 423, 421, 436), (404, 406, 395), (399, 401, 390), (400, 392, 402), (403, 393, 405), (408, 410, 391), (407, 389, 409), (391, 395, 406, 408), (407, 405, 393, 389), (398, 414, 411, 394), (397, 413, 412, 396), (398, 391, 410, 414), (411, 409, 389, 394), (412, 400, 392, 396), (392, 393, 403, 402), (401, 404, 395, 390), (397, 390, 399, 413), (444, 445, 450), (440, 428, 416, 439), (451, 436, 446), (444, 419, 418, 434), (453, 417, 420, 450), (437, 442, 448), (449, 415, 429, 454), (431, 452, 432), (451, 422, 424, 448), (406, 446, 442, 408), (406, 446, 436, 405), (399, 443, 441, 413), (403, 444, 445, 404), (401, 435, 445, 404), (403, 444, 434, 402), (414, 433, 438, 411), (400, 439, 443, 399), (412, 440, 439, 400), (407, 437, 442, 408), (413, 441, 440, 412), (407, 437, 436, 405), (411, 438, 431, 409), (410, 432, 431, 409), (410, 432, 433, 414), (401, 435, 434, 402), (446, 451, 448, 442), (443, 449, 454, 441), (435, 453, 450, 445), (432, 452, 447, 433), (433, 447, 438), (435, 434, 453), (441, 454, 440), (439, 449, 443), (447, 430, 427, 438), (452, 431, 425, 426), (437, 448, 424, 423), (451, 422, 421, 436), (444, 450, 420, 419), (434, 418, 417, 453), (416, 415, 449, 439), (440, 454, 429, 428), (455, 466, 456), (456, 458, 457, 455), (375, 460, 459, 374), (461, 465, 462), (462, 464, 463, 461), (458, 464, 463, 457), (374, 459, 380), (455, 461, 465, 466), (457, 463, 461, 455), (381, 460, 462, 456), (456, 462, 464, 458), (381, 375, 460), (380, 381, 456, 466), (459, 460, 462, 465), (459, 465, 466, 380), (347, 345, 374, 376), (345, 346, 375, 374), (344, 347, 376, 373), (349, 378, 375, 346), (348, 344, 373, 377), (349, 348, 377, 378), (428, 429, 415, 416), (419, 420, 417, 418), (424, 422, 421, 423), (430, 426, 425, 427), (95, 5, 283, 354), (353, 354, 283, 287), (353, 287, 286, 278), (11, 96, 278, 286), (354, 469, 212, 95), (96, 213, 467, 278), (353, 468, 469, 354), (278, 467, 468, 353), (468, 471, 472, 469), (467, 470, 471, 468), (469, 472, 217, 212), (213, 218, 470, 467), (218, 223, 473, 470), (471, 474, 475, 472), (470, 473, 474, 471), (472, 475, 222, 217), (477, 474, 496), (474, 477, 478, 475), (477, 480, 481, 478), (483, 491, 494), (491, 483, 484, 493), (482, 485, 486, 483), (483, 486, 487, 484), (473, 223, 229, 476), (229, 230, 479, 476), (252, 231, 482, 492), (485, 488, 489, 486), (486, 489, 490, 487), (232, 235, 488, 485), (234, 489, 488, 235), (233, 490, 489, 234), (233, 228, 487, 490), (231, 232, 485, 482), (481, 226, 225), (475, 478, 225, 222), (251, 226, 481, 493), (228, 227, 484, 487), (227, 251, 493, 484), (230, 252, 492, 479), (480, 491, 493, 481), (474, 473, 476, 496), (495, 479, 492, 494), (483, 494, 492, 482), (476, 479, 495, 496), (495, 500, 501, 496), (491, 498, 499, 494), (494, 499, 500, 495), (496, 501, 477), (497, 498, 491, 480), (480, 477, 497), (500, 499, 498, 497), (477, 501, 500, 497), (481, 225, 478), (316, 502, 507, 321), (320, 504, 506, 319), (321, 507, 504, 320), (318, 503, 505, 317), (317, 505, 502, 316), (319, 506, 503, 318), (352, 327, 328), (350, 330, 326), (274, 328, 327, 273), (271, 326, 330, 277), (399, 400, 402, 401), (405, 406, 404, 403), (410, 409, 407, 408)])
me_cube_002.polygons.foreach_set('material_index', [1, 1, 1, 1, 1, 1, 1, 1, 1, 1, 1, 1, 1, 1, 1, 1, 1, 1, 1, 1, 1, 1, 1, 1, 1, 3, 3, 1, 1, 1, 3, 3, 3, 3, 3, 3, 3, 3, 3, 3, 3, 3, 3, 3, 3, 3, 3, 3, 3, 3, 3, 3, 3, 3, 3, 3, 3, 3, 3, 3, 3, 5, 5, 1, 1, 5, 5, 5, 5, 5, 5, 5, 5, 5, 5, 5, 5, 5, 5, 5, 5, 5, 5, 5, 5, 5, 5, 5, 5, 5, 3, 3, 3, 3, 3, 3, 3, 3, 3, 3, 3, 3, 3, 3, 3, 5, 5, 5, 5, 5, 5, 5, 5, 5, 5, 5, 5, 5, 5, 5, 5, 5, 5, 5, 5, 5, 5, 5, 5, 5, 5, 5, 5, 5, 5, 5, 5, 5, 5, 5, 5, 5, 5, 5, 5, 5, 5, 5, 5, 5, 5, 5, 5, 5, 5, 5, 5, 5, 5, 5, 5, 5, 5, 5, 5, 5, 5, 5, 5, 5, 5, 5, 5, 5, 5, 5, 5, 5, 5, 5, 5, 5, 5, 5, 5, 5, 5, 5, 5, 5, 5, 5, 5, 5, 5, 5, 5, 5, 5, 5, 5, 5, 5, 5, 5, 5, 5, 5, 5, 5, 5, 5, 5, 1, 1, 1, 1, 2, 2, 2, 2, 2, 2, 2, 2, 2, 2, 2, 2, 2, 2, 2, 2, 2, 2, 2, 2, 2, 2, 2, 2, 2, 2, 2, 2, 2, 2, 2, 2, 2, 2, 2, 2, 2, 2, 2, 2, 2, 2, 2, 2, 2, 2, 2, 2, 2, 3, 3, 3, 3, 3, 3, 5, 5, 1, 1, 5, 5, 5, 1, 1, 1, 1, 1, 1, 1, 1, 1, 1, 1, 1, 1, 1, 1, 1, 1, 1, 1, 1, 1, 1, 1, 1, 1, 4, 4, 1, 1, 1, 4, 4, 4, 4, 4, 4, 4, 4, 4, 4, 4, 4, 4, 4, 4, 4, 4, 4, 4, 4, 4, 4, 4, 4, 4, 4, 4, 4, 4, 4, 4, 0, 0, 1, 1, 0, 0, 0, 0, 0, 0, 0, 0, 0, 0, 0, 0, 0, 0, 0, 0, 0, 0, 0, 0, 0, 0, 0, 0, 0, 4, 4, 4, 4, 4, 4, 4, 4, 4, 4, 4, 4, 4, 4, 4, 0, 0, 0, 0, 0, 0, 0, 0, 0, 0, 0, 0, 0, 0, 0, 0, 0, 0, 0, 0, 0, 0, 0, 0, 0, 0, 0, 0, 0, 0, 0, 0, 0, 0, 0, 0, 0, 0, 0, 0, 0, 0, 0, 0, 0, 0, 0, 0, 0, 0, 0, 0, 0, 0, 0, 0, 0, 0, 0, 0, 0, 0, 0, 0, 0, 0, 0, 0, 0, 0, 0, 0, 0, 0, 0, 0, 0, 0, 0, 0, 0, 0, 0, 0, 0, 0, 0, 0, 0, 0, 0, 0, 0, 0, 0, 0, 0, 0, 0, 0, 0, 0, 0, 0, 0, 0, 0, 0, 1, 1, 1, 1, 2, 2, 2, 2, 2, 2, 2, 2, 2, 2, 2, 2, 2, 2, 2, 2, 2, 2, 2, 2, 2, 2, 2, 2, 2, 2, 2, 2, 2, 2, 2, 2, 2, 2, 2, 2, 2, 2, 2, 2, 2, 2, 2, 2, 2, 2, 2, 2, 2, 4, 4, 4, 4, 4, 4, 0, 0, 1, 1, 0, 0, 0])
_k = set([(55, 56), (210, 211), (210, 213), (211, 214), (212, 214), (212, 469), (213, 467), (314, 315), (467, 468), (468, 469)])
me_cube_002.attributes.new('sharp_edge', 'BOOLEAN', 'EDGE').data.foreach_set('value', [ (min(e.vertices), max(e.vertices)) in _k for e in me_cube_002.edges])
_uv = me_cube_002.uv_layers.new(name='UVMap')
_uv.uv.foreach_set('vector', [0.4617, 0.1661, 0.4747, 0.07657, 0.5058, 0.08112, 0.5037, 0.1599, 0.8854, 0.355, 0.8491, 0.3517, 0.8498, 0.329, 0.8889, 0.3296, 0.4523, 0.238, 0.4928, 0.2425, 0.4951, 0.3436, 0.4433, 0.3535, 0.4928, 0.2425, 0.5439, 0.2409, 0.5549, 0.3361, 0.4951, 0.3436, 0.6075, 0.2139, 0.6115, 0.2856, 0.5651, 0.2873, 0.5633, 0.2163, 0.6115, 0.2856, 0.6173, 0.3746, 0.569, 0.3707, 0.5651, 0.2873, 0.6912, 0.2124, 0.6853, 0.2805, 0.6497, 0.2941, 0.6468, 0.2111, 0.4928, 0.2425, 0.5037, 0.1599, 0.5453, 0.1732, 0.5439, 0.2409, 0.7337, 0.3408, 0.701, 0.3252, 0.7093, 0.3121, 0.7449, 0.3216, 0.4523, 0.238, 0.4617, 0.1661, 0.5037, 0.1599, 0.4928, 0.2425, 0.642, 0.116, 0.5956, 0.1094, 0.5908, 0.05506, 0.6482, 0.07252, 0.5956, 0.1094, 0.5555, 0.1101, 0.5563, 0.04652, 0.5908, 0.05506, 0.6993, 0.1164, 0.642, 0.116, 0.6482, 0.07252, 0.7004, 0.07463, 0.6075, 0.2139, 0.5633, 0.2163, 0.5555, 0.1101, 0.5956, 0.1094, 0.6912, 0.2124, 0.6468, 0.2111, 0.642, 0.116, 0.6993, 0.1164, 0.6468, 0.2111, 0.6075, 0.2139, 0.5956, 0.1094, 0.642, 0.116, 0.4951, 0.3436, 0.5549, 0.3361, 0.5549, 0.378, 0.4936, 0.3813, 0.4021, 0.3575, 0.4433, 0.3535, 0.4286, 0.3994, 0.4022, 0.4048, 0.4094, 0.2361, 0.4168, 0.1607, 0.4617, 0.1661, 0.4523, 0.238, 0.6497, 0.2941, 0.6468, 0.3721, 0.6173, 0.3746, 0.6115, 0.2856, 0.6468, 0.2111, 0.6497, 0.2941, 0.6115, 0.2856, 0.6075, 0.2139, 0.5058, 0.08112, 0.4747, 0.07657, 0.5006, 0.03599, 0.5233, 0.04525, 0.6601, 0.4124, 0.638, 0.4224, 0.6173, 0.3746, 0.6468, 0.3721, 0.4094, 0.2361, 0.4523, 0.238, 0.4433, 0.3535, 0.4021, 0.3575, 0.4168, 0.1607, 0.4323, 0.07468, 0.4747, 0.07657, 0.4617, 0.1661, 0.2185, 0.5751, 0.1574, 0.5742, 0.1799, 0.3241, 0.2396, 0.3482, 0.05047, 0.5475, 0.0002958, 0.5186, 0.01667, 0.3129, 0.06972, 0.3099, 0.4022, 0.4048, 0.4286, 0.3994, 0.4241, 0.4709, 0.4135, 0.4713, 0.5555, 0.0002957, 0.5658, 0.002586, 0.5908, 0.05506, 0.5563, 0.04652, 0.4433, 0.3535, 0.4951, 0.3436, 0.4936, 0.3813, 0.4286, 0.3994, 0.2462, 0.2683, 0.2433, 0.3082, 0.1812, 0.2994, 0.1827, 0.2747, 0.1242, 0.3138, 0.06972, 0.3099, 0.07242, 0.2684, 0.1259, 0.2712, 0.1574, 0.5742, 0.1061, 0.5664, 0.1242, 0.3138, 0.1799, 0.3241, 0.1061, 0.5664, 0.05047, 0.5475, 0.06972, 0.3099, 0.1242, 0.3138, 0.3528, 0.5425, 0.2846, 0.5615, 0.2959, 0.3515, 0.3531, 0.3378, 0.2846, 0.5615, 0.2185, 0.5751, 0.2396, 0.3482, 0.2959, 0.3515, 0.3967, 0.05025, 0.3372, 0.03379, 0.3397, 0.01068, 0.4015, 0.02995, 0.2705, 0.02325, 0.2078, 0.02161, 0.2091, 0.0002958, 0.2747, 0.0009438, 0.2396, 0.3482, 0.1799, 0.3241, 0.1812, 0.2994, 0.2433, 0.3082, 0.2996, 0.3122, 0.2433, 0.3082, 0.2462, 0.2683, 0.3041, 0.2733, 0.1976, 0.8713, 0.1994, 0.9442, 0.1211, 0.9442, 0.1163, 0.9214, 0.1976, 0.8713, 0.2728, 0.8636, 0.2748, 0.9408, 0.1994, 0.9442, 0.3372, 0.03379, 0.2705, 0.02325, 0.2747, 0.0009438, 0.3397, 0.01068, 0.1366, 0.02274, 0.07039, 0.02293, 0.0696, 0.002149, 0.1368, 0.001894, 0.07039, 0.02293, 0.002016, 0.0255, 0.0002957, 0.004268, 0.0696, 0.002149, 0.2078, 0.02161, 0.1366, 0.02274, 0.1368, 0.001894, 0.2091, 0.0002958, 0.1827, 0.2747, 0.1259, 0.2712, 0.1328, 0.1589, 0.1931, 0.1669, 0.07242, 0.2684, 0.01965, 0.2673, 0.01449, 0.1665, 0.07508, 0.1585, 0.1259, 0.2712, 0.07242, 0.2684, 0.07508, 0.1585, 0.1328, 0.1589, 0.3041, 0.2733, 0.2462, 0.2683, 0.2521, 0.175, 0.3134, 0.1857, 0.2462, 0.2683, 0.1827, 0.2747, 0.1931, 0.1669, 0.2521, 0.175, 0.3588, 0.2924, 0.3041, 0.2733, 0.3134, 0.1857, 0.3748, 0.1925, 0.2959, 0.3515, 0.2396, 0.3482, 0.2433, 0.3082, 0.2996, 0.3122, 0.3588, 0.2924, 0.3559, 0.3151, 0.2996, 0.3122, 0.3041, 0.2733, 0.3531, 0.3378, 0.2959, 0.3515, 0.2996, 0.3122, 0.3559, 0.3151, 0.1812, 0.2994, 0.1242, 0.3138, 0.1259, 0.2712, 0.1259, 0.2712, 0.1827, 0.2747, 0.1812, 0.2994, 0.1799, 0.3241, 0.1242, 0.3138, 0.1812, 0.2994, 0.06972, 0.3099, 0.0187, 0.2901, 0.07242, 0.2684, 0.01965, 0.2673, 0.07242, 0.2684, 0.0187, 0.2901, 0.06972, 0.3099, 0.01667, 0.3129, 0.0187, 0.2901, 0.8079, 0.3263, 0.8079, 0.3031, 0.8511, 0.3022, 0.8498, 0.329, 0.9911, 0.315, 0.9547, 0.3273, 0.932, 0.1816, 0.9696, 0.1829, 0.8491, 0.3517, 0.8099, 0.3484, 0.8079, 0.3263, 0.8498, 0.329, 0.9997, 0.3281, 0.964, 0.3512, 0.9547, 0.3273, 0.9911, 0.315, 0.8102, 0.1965, 0.8523, 0.1867, 0.8511, 0.3022, 0.8079, 0.3031, 0.7449, 0.3216, 0.7093, 0.3121, 0.7273, 0.1828, 0.7647, 0.1976, 0.8909, 0.1826, 0.8902, 0.3063, 0.8511, 0.3022, 0.8523, 0.1867, 0.8889, 0.3296, 0.8498, 0.329, 0.8511, 0.3022, 0.8902, 0.3063, 0.9314, 0.1635, 0.8905, 0.1651, 0.8898, 0.02374, 0.9336, 0.02098, 0.811, 0.1476, 0.7663, 0.147, 0.7658, 0.02089, 0.8096, 0.02216, 0.969, 0.1707, 0.932, 0.1816, 0.9314, 0.1635, 0.8909, 0.1826, 0.8523, 0.1735, 0.8905, 0.1651, 0.932, 0.1816, 0.8909, 0.1826, 0.8905, 0.1651, 0.9314, 0.1635, 0.7663, 0.147, 0.7283, 0.1583, 0.7259, 0.02233, 0.7658, 0.02089, 0.8905, 0.1651, 0.8523, 0.1604, 0.8517, 0.02303, 0.8898, 0.02374, 0.8523, 0.1604, 0.811, 0.1476, 0.8096, 0.02216, 0.8517, 0.02303, 0.9686, 0.1585, 0.9314, 0.1635, 0.9336, 0.02098, 0.972, 0.02224, 0.932, 0.1816, 0.9547, 0.3273, 0.8902, 0.3063, 0.8909, 0.1826, 0.7449, 0.3216, 0.7647, 0.1976, 0.8102, 0.1965, 0.8079, 0.3031, 0.8102, 0.1965, 0.8107, 0.172, 0.8523, 0.1735, 0.8523, 0.1867, 0.8107, 0.172, 0.811, 0.1476, 0.8523, 0.1604, 0.8523, 0.1735, 0.8523, 0.1867, 0.8523, 0.1735, 0.8909, 0.1826, 0.8905, 0.1651, 0.8523, 0.1735, 0.8523, 0.1604, 0.9696, 0.1829, 0.932, 0.1816, 0.969, 0.1707, 0.7273, 0.1828, 0.7278, 0.1705, 0.7657, 0.1722, 0.7647, 0.1976, 0.7283, 0.1583, 0.7663, 0.147, 0.7657, 0.1722, 0.7278, 0.1705, 0.9686, 0.1585, 0.969, 0.1707, 0.9314, 0.1635, 0.7647, 0.1976, 0.7657, 0.1722, 0.8107, 0.172, 0.8102, 0.1965, 0.7657, 0.1722, 0.7663, 0.147, 0.811, 0.1476, 0.8107, 0.172, 0.9028, 0.5382, 0.7646, 0.5451, 0.7973, 0.4772, 0.8737, 0.4718, 0.08307, 0.7422, 0.08323, 0.8127, 0.05125, 0.8484, 0.02653, 0.8331, 0.7646, 0.5451, 0.9028, 0.5382, 0.9028, 0.6258, 0.7649, 0.6257, 0.1305, 0.8624, 0.1976, 0.8713, 0.1163, 0.9214, 0.0973, 0.893, 0.11, 0.5911, 0.0964, 0.6654, 0.01294, 0.6576, 0.02767, 0.5757, 0.0964, 0.6654, 0.08307, 0.7422, 0.004874, 0.7359, 0.01294, 0.6576, 0.02653, 0.8331, 0.05125, 0.8484, 0.02799, 0.881, 0.008397, 0.8916, 0.0002958, 0.8274, 0.02653, 0.8331, 0.02799, 0.881, 0.08323, 0.8127, 0.1305, 0.8624, 0.0973, 0.893, 0.05125, 0.8484, 0.004874, 0.7359, 0.08307, 0.7422, 0.02653, 0.8331, 0.0002958, 0.8274, 0.9028, 0.6258, 0.875, 0.6841, 0.8029, 0.6804, 0.7649, 0.6257, 0.1163, 0.9214, 0.1211, 0.9442, 0.06078, 0.9341, 0.06842, 0.9168, 0.02799, 0.881, 0.06842, 0.9168, 0.06078, 0.9341, 0.008397, 0.8916, 0.05125, 0.8484, 0.0973, 0.893, 0.06842, 0.9168, 0.02799, 0.881, 0.0973, 0.893, 0.1163, 0.9214, 0.06842, 0.9168, 0.3745, 0.7108, 0.3799, 0.7567, 0.3298, 0.7532, 0.3195, 0.722, 0.3195, 0.722, 0.3745, 0.7108, 0.3143, 0.6981, 0.3745, 0.7108, 0.371, 0.6662, 0.3143, 0.6981, 0.3799, 0.7567, 0.3873, 0.7979, 0.3307, 0.7775, 0.3143, 0.6981, 0.371, 0.6662, 0.311, 0.673, 0.3671, 0.6263, 0.308, 0.6494, 0.371, 0.6662, 0.371, 0.6662, 0.308, 0.6494, 0.311, 0.673, 0.3671, 0.6263, 0.3086, 0.6263, 0.308, 0.6494, 0.3324, 0.8242, 0.3873, 0.7979, 0.386, 0.8378, 0.3301, 0.8022, 0.3307, 0.7775, 0.3873, 0.7979, 0.3873, 0.7979, 0.3324, 0.8242, 0.3301, 0.8022, 0.386, 0.8378, 0.3324, 0.8242, 0.3332, 0.8492, 0.3799, 0.7567, 0.3307, 0.7775, 0.3298, 0.7532, 0.3195, 0.722, 0.3143, 0.6981, 0.2912, 0.7028, 0.2962, 0.727, 0.3307, 0.7775, 0.3301, 0.8022, 0.3041, 0.8029, 0.3034, 0.7751, 0.3301, 0.8022, 0.3324, 0.8242, 0.307, 0.8288, 0.3041, 0.8029, 0.308, 0.6494, 0.3086, 0.6263, 0.2845, 0.6265, 0.2862, 0.6496, 0.3332, 0.8492, 0.3324, 0.8242, 0.307, 0.8288, 0.3038, 0.8539, 0.3195, 0.722, 0.3298, 0.7532, 0.2989, 0.7489, 0.2962, 0.727, 0.3143, 0.6981, 0.311, 0.673, 0.2875, 0.6759, 0.2912, 0.7028, 0.311, 0.673, 0.308, 0.6494, 0.2862, 0.6496, 0.2875, 0.6759, 0.3298, 0.7532, 0.3307, 0.7775, 0.3034, 0.7751, 0.2989, 0.7489, 0.3086, 0.6263, 0.3071, 0.5881, 0.2823, 0.6042, 0.2845, 0.6265, 0.3102, 0.9538, 0.3104, 0.9327, 0.3323, 0.9317, 0.3375, 0.9489, 0.3086, 0.9132, 0.3108, 0.891, 0.3449, 0.8989, 0.3409, 0.9187, 0.8247, 0.4139, 0.8277, 0.3901, 0.8681, 0.3984, 0.8645, 0.4208, 0.2795, 0.675, 0.2875, 0.6759, 0.2799, 0.6786, 0.2777, 0.6488, 0.2862, 0.6496, 0.278, 0.6524, 0.2944, 0.8312, 0.2941, 0.8276, 0.307, 0.8288, 0.292, 0.8053, 0.2919, 0.8016, 0.3041, 0.8029, 0.2839, 0.702, 0.2912, 0.7028, 0.2848, 0.7053, 0.292, 0.777, 0.2923, 0.7736, 0.3034, 0.7751, 0.2912, 0.7028, 0.2839, 0.702, 0.2799, 0.6786, 0.2875, 0.6759, 0.292, 0.777, 0.3034, 0.7751, 0.3041, 0.8029, 0.2919, 0.8016, 0.2962, 0.727, 0.2989, 0.7489, 0.2916, 0.7495, 0.2892, 0.7279, 0.2845, 0.6265, 0.2823, 0.6042, 0.2754, 0.605, 0.2774, 0.6274, 0.2962, 0.727, 0.2892, 0.7279, 0.2848, 0.7053, 0.2912, 0.7028, 0.2916, 0.7495, 0.2989, 0.7489, 0.3034, 0.7751, 0.2923, 0.7736, 0.2968, 0.8538, 0.3038, 0.8539, 0.307, 0.8288, 0.2944, 0.8312, 0.307, 0.8288, 0.2941, 0.8276, 0.292, 0.8053, 0.3041, 0.8029, 0.278, 0.6524, 0.2862, 0.6496, 0.2875, 0.6759, 0.2795, 0.675, 0.2845, 0.6265, 0.2774, 0.6274, 0.2777, 0.6488, 0.2862, 0.6496, 0.8805, 0.735, 0.8838, 0.7103, 0.8789, 0.71, 0.8765, 0.8631, 0.8745, 0.8412, 0.9108, 0.8356, 0.9134, 0.8553, 0.8378, 0.3655, 0.8329, 0.3641, 0.8277, 0.3901, 0.8805, 0.735, 0.883, 0.7566, 0.9233, 0.7498, 0.9198, 0.7296, 0.8868, 0.6869, 0.8838, 0.7103, 0.9099, 0.7113, 0.9216, 0.6974, 0.8247, 0.4139, 0.8261, 0.4393, 0.8214, 0.4392, 0.878, 0.816, 0.8804, 0.7965, 0.909, 0.8074, 0.899, 0.8207, 0.3108, 0.891, 0.3166, 0.8648, 0.3214, 0.8662, 0.8267, 0.4622, 0.8261, 0.4393, 0.8521, 0.439, 0.862, 0.4573, 0.788, 0.4627, 0.7874, 0.4387, 0.8214, 0.4392, 0.8217, 0.4627, 0.8, 0.3562, 0.7948, 0.3845, 0.8277, 0.3901, 0.8329, 0.3641, 0.8428, 0.813, 0.843, 0.7911, 0.8757, 0.7954, 0.8734, 0.8155, 0.8451, 0.7382, 0.8434, 0.7087, 0.8789, 0.71, 0.8805, 0.735, 0.8428, 0.6847, 0.8434, 0.7087, 0.8789, 0.71, 0.8815, 0.6861, 0.8451, 0.7382, 0.8465, 0.7612, 0.883, 0.7566, 0.8805, 0.735, 0.2754, 0.9312, 0.2781, 0.9094, 0.3086, 0.9132, 0.3056, 0.9325, 0.843, 0.8435, 0.8428, 0.813, 0.8734, 0.8155, 0.8745, 0.8412, 0.8428, 0.8675, 0.843, 0.8435, 0.8745, 0.8412, 0.8765, 0.8631, 0.7904, 0.4092, 0.7874, 0.4387, 0.8214, 0.4392, 0.8247, 0.4139, 0.8465, 0.891, 0.8428, 0.8675, 0.8765, 0.8631, 0.8799, 0.8851, 0.7904, 0.4092, 0.7948, 0.3845, 0.8277, 0.3901, 0.8247, 0.4139, 0.2781, 0.9094, 0.2827, 0.8858, 0.3108, 0.891, 0.3086, 0.9132, 0.2886, 0.857, 0.2827, 0.8858, 0.3108, 0.891, 0.3166, 0.8648, 0.2763, 0.9543, 0.2754, 0.9312, 0.3056, 0.9325, 0.3052, 0.9543, 0.8507, 0.79, 0.8465, 0.7612, 0.883, 0.7566, 0.8872, 0.7828, 0.8217, 0.4627, 0.8214, 0.4392, 0.8261, 0.4393, 0.8267, 0.4622, 0.8734, 0.8155, 0.8757, 0.7954, 0.8804, 0.7965, 0.878, 0.816, 0.8815, 0.6861, 0.8789, 0.71, 0.8838, 0.7103, 0.8868, 0.6869, 0.3052, 0.9543, 0.3056, 0.9325, 0.3104, 0.9327, 0.3102, 0.9538, 0.3056, 0.9325, 0.3086, 0.9132, 0.3104, 0.9327, 0.8872, 0.7828, 0.8921, 0.7817, 0.883, 0.7566, 0.8799, 0.8851, 0.8765, 0.8631, 0.8849, 0.8838, 0.8745, 0.8412, 0.8734, 0.8155, 0.878, 0.816, 0.3104, 0.9327, 0.3086, 0.9132, 0.3409, 0.9187, 0.3323, 0.9317, 0.3214, 0.8662, 0.348, 0.8769, 0.3449, 0.8989, 0.3108, 0.891, 0.8247, 0.4139, 0.8645, 0.4208, 0.8521, 0.439, 0.8261, 0.4393, 0.8378, 0.3655, 0.8277, 0.3901, 0.8681, 0.3984, 0.8705, 0.3762, 0.8805, 0.735, 0.9198, 0.7296, 0.9099, 0.7113, 0.8838, 0.7103, 0.883, 0.7566, 0.8921, 0.7817, 0.9252, 0.7725, 0.9233, 0.7498, 0.9108, 0.8356, 0.8745, 0.8412, 0.878, 0.816, 0.899, 0.8207, 0.8765, 0.8631, 0.9134, 0.8553, 0.9156, 0.8746, 0.8849, 0.8838, 0.7962, 0.762, 0.7977, 0.7888, 0.792, 0.7619, 0.7977, 0.7888, 0.7962, 0.762, 0.8254, 0.7699, 0.8185, 0.7844, 0.3873, 0.5861, 0.3671, 0.6263, 0.3526, 0.6045, 0.3662, 0.5757, 0.8051, 0.7358, 0.8208, 0.7172, 0.7981, 0.7309, 0.8208, 0.7172, 0.8051, 0.7358, 0.8339, 0.7527, 0.8422, 0.7369, 0.8185, 0.7844, 0.8254, 0.7699, 0.8401, 0.784, 0.8263, 0.796, 0.3671, 0.6263, 0.3086, 0.6263, 0.3526, 0.6045, 0.7962, 0.762, 0.792, 0.7619, 0.7981, 0.7309, 0.8051, 0.7358, 0.8254, 0.7699, 0.7962, 0.762, 0.8051, 0.7358, 0.8339, 0.7527, 0.7747, 0.7978, 0.7977, 0.7888, 0.8039, 0.8104, 0.7646, 0.8336, 0.7977, 0.7888, 0.8185, 0.7844, 0.8263, 0.796, 0.8039, 0.8104, 0.3332, 0.8492, 0.3705, 0.8557, 0.386, 0.8378, 0.771, 0.7584, 0.792, 0.7619, 0.7977, 0.7888, 0.7747, 0.7978, 0.7646, 0.7086, 0.7981, 0.7309, 0.8208, 0.7172, 0.7868, 0.6847, 0.7646, 0.7086, 0.771, 0.7584, 0.792, 0.7619, 0.7981, 0.7309, 0.8517, 0.02303, 0.8516, 0.002249, 0.8899, 0.002851, 0.8898, 0.02374, 0.8898, 0.02374, 0.8899, 0.002851, 0.9328, 0.0002958, 0.9336, 0.02098, 0.8096, 0.02216, 0.8094, 0.001459, 0.8516, 0.002249, 0.8517, 0.02303, 0.972, 0.02224, 0.9336, 0.02098, 0.9328, 0.0002958, 0.9709, 0.0007922, 0.7658, 0.02089, 0.7666, 0.0002958, 0.8094, 0.001459, 0.8096, 0.02216, 0.7259, 0.02233, 0.727, 0.0009674, 0.7666, 0.0002958, 0.7658, 0.02089, 0.9247, 0.8201, 0.9108, 0.8356, 0.899, 0.8207, 0.909, 0.8074, 0.9198, 0.7296, 0.9368, 0.7161, 0.9216, 0.6974, 0.9099, 0.7113, 0.8521, 0.439, 0.8645, 0.4208, 0.8816, 0.4406, 0.862, 0.4573, 0.3323, 0.9317, 0.3409, 0.9187, 0.3567, 0.934, 0.3375, 0.9489, 0.4347, 0.05182, 0.4611, 0.04437, 0.4747, 0.07657, 0.4323, 0.07468, 0.4831, 0.02697, 0.5006, 0.03599, 0.4747, 0.07657, 0.4611, 0.04437, 0.6214, 0.4319, 0.5934, 0.406, 0.6173, 0.3746, 0.638, 0.4224, 0.569, 0.3707, 0.6173, 0.3746, 0.5934, 0.406, 0.5676, 0.3967, 0.4611, 0.04437, 0.4347, 0.05182, 0.4269, 0.02081, 0.4466, 0.01389, 0.5676, 0.3967, 0.5934, 0.406, 0.5763, 0.434, 0.5567, 0.426, 0.4831, 0.02697, 0.4611, 0.04437, 0.4466, 0.01389, 0.47, 0.0002957, 0.5934, 0.406, 0.6214, 0.4319, 0.6042, 0.4526, 0.5763, 0.434, 0.5543, 0.5151, 0.5829, 0.4974, 0.6377, 0.5363, 0.566, 0.5535, 0.5111, 0.5256, 0.5543, 0.5151, 0.566, 0.5535, 0.5145, 0.5576, 0.5829, 0.4974, 0.595, 0.4718, 0.6987, 0.4975, 0.6377, 0.5363, 0.4868, 0.5117, 0.5111, 0.5256, 0.5145, 0.5576, 0.4655, 0.5341, 0.4655, 0.5341, 0.5145, 0.5576, 0.5086, 0.5902, 0.4346, 0.5733, 0.566, 0.5535, 0.6377, 0.5363, 0.6532, 0.5668, 0.5751, 0.586, 0.5145, 0.5576, 0.566, 0.5535, 0.5751, 0.586, 0.5086, 0.5902, 0.6377, 0.5363, 0.6987, 0.4975, 0.7274, 0.5205, 0.6532, 0.5668, 0.5788, 0.6028, 0.5573, 0.6087, 0.5751, 0.586, 0.5751, 0.586, 0.6532, 0.5668, 0.6608, 0.59, 0.5788, 0.6028, 0.5788, 0.6028, 0.6608, 0.59, 0.6603, 0.6066, 0.5849, 0.6222, 0.5901, 0.7053, 0.5503, 0.6571, 0.5798, 0.6541, 0.5798, 0.6541, 0.6638, 0.6444, 0.6639, 0.7035, 0.5901, 0.7053, 0.5102, 0.7195, 0.5901, 0.7053, 0.5938, 0.7514, 0.5284, 0.7608, 0.5901, 0.7053, 0.6639, 0.7035, 0.6582, 0.756, 0.5938, 0.7514, 0.5086, 0.5902, 0.5062, 0.6163, 0.4175, 0.601, 0.4346, 0.5733, 0.4175, 0.601, 0.5062, 0.6163, 0.5023, 0.6363, 0.4063, 0.6271, 0.4021, 0.6601, 0.5024, 0.6627, 0.5102, 0.7195, 0.4093, 0.7467, 0.5284, 0.7608, 0.5938, 0.7514, 0.5989, 0.7894, 0.5415, 0.7943, 0.5938, 0.7514, 0.6582, 0.756, 0.651, 0.7878, 0.5989, 0.7894, 0.4472, 0.8114, 0.5284, 0.7608, 0.5415, 0.7943, 0.5088, 0.8493, 0.6049, 0.8653, 0.5088, 0.8493, 0.5415, 0.7943, 0.5989, 0.7894, 0.6871, 0.8297, 0.6049, 0.8653, 0.5989, 0.7894, 0.651, 0.7878, 0.6871, 0.8297, 0.651, 0.7878, 0.6582, 0.756, 0.7303, 0.7923, 0.4093, 0.7467, 0.5102, 0.7195, 0.5284, 0.7608, 0.4472, 0.8114, 0.6603, 0.6066, 0.754, 0.5496, 0.753, 0.5887, 0.6532, 0.5668, 0.7274, 0.5205, 0.754, 0.5496, 0.6608, 0.59, 0.764, 0.6378, 0.6638, 0.6444, 0.6603, 0.6066, 0.753, 0.5887, 0.7303, 0.7923, 0.6582, 0.756, 0.6639, 0.7035, 0.764, 0.7225, 0.764, 0.7225, 0.6639, 0.7035, 0.6638, 0.6444, 0.764, 0.6378, 0.4063, 0.6271, 0.5023, 0.6363, 0.5024, 0.6627, 0.4021, 0.6601, 0.5849, 0.6222, 0.6603, 0.6066, 0.6638, 0.6444, 0.5798, 0.6541, 0.5751, 0.586, 0.5573, 0.6087, 0.5062, 0.6163, 0.5086, 0.5902, 0.5457, 0.6309, 0.5503, 0.6571, 0.5024, 0.6627, 0.5023, 0.6363, 0.5901, 0.7053, 0.5102, 0.7195, 0.5024, 0.6627, 0.5503, 0.6571, 0.5062, 0.6163, 0.5573, 0.6087, 0.5457, 0.6309, 0.5023, 0.6363, 0.7245, 0.4524, 0.701, 0.4077, 0.7237, 0.4133, 0.7497, 0.4285, 0.7868, 0.3988, 0.7854, 0.4639, 0.7628, 0.4267, 0.7728, 0.4197, 0.7854, 0.4639, 0.7245, 0.4524, 0.7497, 0.4285, 0.7628, 0.4267, 0.701, 0.4077, 0.701, 0.3615, 0.7237, 0.4133, 0.7468, 0.3855, 0.7477, 0.3556, 0.7868, 0.3988, 0.7728, 0.4197, 0.7477, 0.3556, 0.7468, 0.3855, 0.701, 0.3615, 0.7497, 0.4285, 0.7468, 0.3855, 0.7728, 0.4197, 0.7628, 0.4267, 0.701, 0.3615, 0.7468, 0.3855, 0.7497, 0.4285, 0.7237, 0.4133, 0.6603, 0.6066, 0.6608, 0.59, 0.754, 0.5496, 0.1931, 0.1669, 0.1328, 0.1589, 0.1366, 0.02274, 0.2078, 0.02161, 0.07508, 0.1585, 0.01449, 0.1665, 0.002016, 0.0255, 0.07039, 0.02293, 0.1328, 0.1589, 0.07508, 0.1585, 0.07039, 0.02293, 0.1366, 0.02274, 0.3134, 0.1857, 0.2521, 0.175, 0.2705, 0.02325, 0.3372, 0.03379, 0.2521, 0.175, 0.1931, 0.1669, 0.2078, 0.02161, 0.2705, 0.02325, 0.3748, 0.1925, 0.3134, 0.1857, 0.3372, 0.03379, 0.3967, 0.05025, 0.8902, 0.3063, 0.9547, 0.3273, 0.8889, 0.3296, 0.8079, 0.3031, 0.8079, 0.3263, 0.7449, 0.3216, 0.964, 0.3512, 0.8854, 0.355, 0.8889, 0.3296, 0.9547, 0.3273, 0.8099, 0.3484, 0.7337, 0.3408, 0.7449, 0.3216, 0.8079, 0.3263, 0.8471, 0.7905, 0.8507, 0.79, 0.8465, 0.7612, 0.8428, 0.7617, 0.7948, 0.3845, 0.7912, 0.3839, 0.7964, 0.3556, 0.8, 0.3562, 0.2886, 0.857, 0.2851, 0.8563, 0.2793, 0.8851, 0.2827, 0.8858, 0.4617, 0.1661, 0.5037, 0.1599, 0.5058, 0.08112, 0.4747, 0.07657, 0.8854, 0.355, 0.8889, 0.3296, 0.8498, 0.329, 0.8491, 0.3517, 0.4523, 0.238, 0.4433, 0.3535, 0.4951, 0.3436, 0.4928, 0.2425, 0.4928, 0.2425, 0.4951, 0.3436, 0.5549, 0.3361, 0.5439, 0.2409, 0.6075, 0.2139, 0.5633, 0.2163, 0.5651, 0.2873, 0.6115, 0.2856, 0.6115, 0.2856, 0.5651, 0.2873, 0.569, 0.3707, 0.6173, 0.3746, 0.6912, 0.2124, 0.6468, 0.2111, 0.6497, 0.2941, 0.6853, 0.2805, 0.4928, 0.2425, 0.5439, 0.2409, 0.5453, 0.1732, 0.5037, 0.1599, 0.7337, 0.3408, 0.7449, 0.3216, 0.7093, 0.3121, 0.701, 0.3252, 0.4523, 0.238, 0.4928, 0.2425, 0.5037, 0.1599, 0.4617, 0.1661, 0.642, 0.116, 0.6482, 0.07252, 0.5908, 0.05506, 0.5956, 0.1094, 0.5956, 0.1094, 0.5908, 0.05506, 0.5563, 0.04652, 0.5555, 0.1101, 0.6993, 0.1164, 0.7004, 0.07463, 0.6482, 0.07252, 0.642, 0.116, 0.6075, 0.2139, 0.5956, 0.1094, 0.5555, 0.1101, 0.5633, 0.2163, 0.6912, 0.2124, 0.6993, 0.1164, 0.642, 0.116, 0.6468, 0.2111, 0.6468, 0.2111, 0.642, 0.116, 0.5956, 0.1094, 0.6075, 0.2139, 0.4951, 0.3436, 0.4936, 0.3813, 0.5549, 0.378, 0.5549, 0.3361, 0.4021, 0.3575, 0.4022, 0.4048, 0.4286, 0.3994, 0.4433, 0.3535, 0.4094, 0.2361, 0.4523, 0.238, 0.4617, 0.1661, 0.4168, 0.1607, 0.6497, 0.2941, 0.6115, 0.2856, 0.6173, 0.3746, 0.6468, 0.3721, 0.6468, 0.2111, 0.6075, 0.2139, 0.6115, 0.2856, 0.6497, 0.2941, 0.5058, 0.08112, 0.5233, 0.04525, 0.5006, 0.03599, 0.4747, 0.07657, 0.6601, 0.4124, 0.6468, 0.3721, 0.6173, 0.3746, 0.638, 0.4224, 0.4094, 0.2361, 0.4021, 0.3575, 0.4433, 0.3535, 0.4523, 0.238, 0.4168, 0.1607, 0.4617, 0.1661, 0.4747, 0.07657, 0.4323, 0.07468, 0.2185, 0.5751, 0.2396, 0.3482, 0.1799, 0.3241, 0.1574, 0.5742, 0.05047, 0.5475, 0.06972, 0.3099, 0.01667, 0.3129, 0.0002958, 0.5186, 0.4022, 0.4048, 0.4135, 0.4713, 0.4241, 0.4709, 0.4286, 0.3994, 0.5555, 0.0002957, 0.5563, 0.04652, 0.5908, 0.05506, 0.5658, 0.002586, 0.4433, 0.3535, 0.4286, 0.3994, 0.4936, 0.3813, 0.4951, 0.3436, 0.2462, 0.2683, 0.1827, 0.2747, 0.1812, 0.2994, 0.2433, 0.3082, 0.1242, 0.3138, 0.1259, 0.2712, 0.07242, 0.2684, 0.06972, 0.3099, 0.1574, 0.5742, 0.1799, 0.3241, 0.1242, 0.3138, 0.1061, 0.5664, 0.1061, 0.5664, 0.1242, 0.3138, 0.06972, 0.3099, 0.05047, 0.5475, 0.3528, 0.5425, 0.3531, 0.3378, 0.2959, 0.3515, 0.2846, 0.5615, 0.2846, 0.5615, 0.2959, 0.3515, 0.2396, 0.3482, 0.2185, 0.5751, 0.3967, 0.05025, 0.4015, 0.02995, 0.3397, 0.01068, 0.3372, 0.03379, 0.2705, 0.02325, 0.2747, 0.0009438, 0.2091, 0.0002958, 0.2078, 0.02161, 0.2396, 0.3482, 0.2433, 0.3082, 0.1812, 0.2994, 0.1799, 0.3241, 0.2996, 0.3122, 0.3041, 0.2733, 0.2462, 0.2683, 0.2433, 0.3082, 0.1976, 0.8713, 0.1163, 0.9214, 0.1211, 0.9442, 0.1994, 0.9442, 0.1976, 0.8713, 0.1994, 0.9442, 0.2748, 0.9408, 0.2728, 0.8636, 0.3372, 0.03379, 0.3397, 0.01068, 0.2747, 0.0009438, 0.2705, 0.02325, 0.1366, 0.02274, 0.1368, 0.001894, 0.0696, 0.002149, 0.07039, 0.02293, 0.07039, 0.02293, 0.0696, 0.002149, 0.0002957, 0.004268, 0.002016, 0.0255, 0.2078, 0.02161, 0.2091, 0.0002958, 0.1368, 0.001894, 0.1366, 0.02274, 0.1827, 0.2747, 0.1931, 0.1669, 0.1328, 0.1589, 0.1259, 0.2712, 0.07242, 0.2684, 0.07508, 0.1585, 0.01449, 0.1665, 0.01965, 0.2673, 0.1259, 0.2712, 0.1328, 0.1589, 0.07508, 0.1585, 0.07242, 0.2684, 0.3041, 0.2733, 0.3134, 0.1857, 0.2521, 0.175, 0.2462, 0.2683, 0.2462, 0.2683, 0.2521, 0.175, 0.1931, 0.1669, 0.1827, 0.2747, 0.3588, 0.2924, 0.3748, 0.1925, 0.3134, 0.1857, 0.3041, 0.2733, 0.2959, 0.3515, 0.2996, 0.3122, 0.2433, 0.3082, 0.2396, 0.3482, 0.3588, 0.2924, 0.3041, 0.2733, 0.2996, 0.3122, 0.3559, 0.3151, 0.3531, 0.3378, 0.3559, 0.3151, 0.2996, 0.3122, 0.2959, 0.3515, 0.1812, 0.2994, 0.1259, 0.2712, 0.1242, 0.3138, 0.1259, 0.2712, 0.1812, 0.2994, 0.1827, 0.2747, 0.1799, 0.3241, 0.1812, 0.2994, 0.1242, 0.3138, 0.06972, 0.3099, 0.07242, 0.2684, 0.0187, 0.2901, 0.01965, 0.2673, 0.0187, 0.2901, 0.07242, 0.2684, 0.06972, 0.3099, 0.0187, 0.2901, 0.01667, 0.3129, 0.8079, 0.3263, 0.8498, 0.329, 0.8511, 0.3022, 0.8079, 0.3031, 0.9911, 0.315, 0.9696, 0.1829, 0.932, 0.1816, 0.9547, 0.3273, 0.8491, 0.3517, 0.8498, 0.329, 0.8079, 0.3263, 0.8099, 0.3484, 0.9997, 0.3281, 0.9911, 0.315, 0.9547, 0.3273, 0.964, 0.3512, 0.8102, 0.1965, 0.8079, 0.3031, 0.8511, 0.3022, 0.8523, 0.1867, 0.7449, 0.3216, 0.7647, 0.1976, 0.7273, 0.1828, 0.7093, 0.3121, 0.8909, 0.1826, 0.8523, 0.1867, 0.8511, 0.3022, 0.8902, 0.3063, 0.8889, 0.3296, 0.8902, 0.3063, 0.8511, 0.3022, 0.8498, 0.329, 0.9314, 0.1635, 0.9336, 0.02098, 0.8898, 0.02374, 0.8905, 0.1651, 0.811, 0.1476, 0.8096, 0.02216, 0.7658, 0.02089, 0.7663, 0.147, 0.969, 0.1707, 0.9314, 0.1635, 0.932, 0.1816, 0.8909, 0.1826, 0.8905, 0.1651, 0.8523, 0.1735, 0.932, 0.1816, 0.9314, 0.1635, 0.8905, 0.1651, 0.8909, 0.1826, 0.7663, 0.147, 0.7658, 0.02089, 0.7259, 0.02233, 0.7283, 0.1583, 0.8905, 0.1651, 0.8898, 0.02374, 0.8517, 0.02303, 0.8523, 0.1604, 0.8523, 0.1604, 0.8517, 0.02303, 0.8096, 0.02216, 0.811, 0.1476, 0.9686, 0.1585, 0.972, 0.02224, 0.9336, 0.02098, 0.9314, 0.1635, 0.932, 0.1816, 0.8909, 0.1826, 0.8902, 0.3063, 0.9547, 0.3273, 0.7449, 0.3216, 0.8079, 0.3031, 0.8102, 0.1965, 0.7647, 0.1976, 0.8102, 0.1965, 0.8523, 0.1867, 0.8523, 0.1735, 0.8107, 0.172, 0.8107, 0.172, 0.8523, 0.1735, 0.8523, 0.1604, 0.811, 0.1476, 0.8523, 0.1867, 0.8909, 0.1826, 0.8523, 0.1735, 0.8905, 0.1651, 0.8523, 0.1604, 0.8523, 0.1735, 0.9696, 0.1829, 0.969, 0.1707, 0.932, 0.1816, 0.7273, 0.1828, 0.7647, 0.1976, 0.7657, 0.1722, 0.7278, 0.1705, 0.7283, 0.1583, 0.7278, 0.1705, 0.7657, 0.1722, 0.7663, 0.147, 0.9686, 0.1585, 0.9314, 0.1635, 0.969, 0.1707, 0.7647, 0.1976, 0.8102, 0.1965, 0.8107, 0.172, 0.7657, 0.1722, 0.7657, 0.1722, 0.8107, 0.172, 0.811, 0.1476, 0.7663, 0.147, 0.9028, 0.5382, 0.8737, 0.4718, 0.7973, 0.4772, 0.7646, 0.5451, 0.08307, 0.7422, 0.02653, 0.8331, 0.05125, 0.8484, 0.08323, 0.8127, 0.7646, 0.5451, 0.7649, 0.6257, 0.9028, 0.6258, 0.9028, 0.5382, 0.1305, 0.8624, 0.0973, 0.893, 0.1163, 0.9214, 0.1976, 0.8713, 0.11, 0.5911, 0.02767, 0.5757, 0.01294, 0.6576, 0.0964, 0.6654, 0.0964, 0.6654, 0.01294, 0.6576, 0.004874, 0.7359, 0.08307, 0.7422, 0.02653, 0.8331, 0.02799, 0.881, 0.05125, 0.8484, 0.008397, 0.8916, 0.02799, 0.881, 0.02653, 0.8331, 0.0002958, 0.8274, 0.08323, 0.8127, 0.05125, 0.8484, 0.0973, 0.893, 0.1305, 0.8624, 0.004874, 0.7359, 0.0002958, 0.8274, 0.02653, 0.8331, 0.08307, 0.7422, 0.9028, 0.6258, 0.7649, 0.6257, 0.8029, 0.6804, 0.875, 0.6841, 0.1163, 0.9214, 0.06842, 0.9168, 0.06078, 0.9341, 0.1211, 0.9442, 0.02799, 0.881, 0.008397, 0.8916, 0.06078, 0.9341, 0.06842, 0.9168, 0.05125, 0.8484, 0.02799, 0.881, 0.06842, 0.9168, 0.0973, 0.893, 0.0973, 0.893, 0.06842, 0.9168, 0.1163, 0.9214, 0.3745, 0.7108, 0.3195, 0.722, 0.3298, 0.7532, 0.3799, 0.7567, 0.3195, 0.722, 0.3143, 0.6981, 0.3745, 0.7108, 0.3745, 0.7108, 0.3143, 0.6981, 0.371, 0.6662, 0.3799, 0.7567, 0.3307, 0.7775, 0.3873, 0.7979, 0.3143, 0.6981, 0.311, 0.673, 0.371, 0.6662, 0.3671, 0.6263, 0.371, 0.6662, 0.308, 0.6494, 0.371, 0.6662, 0.311, 0.673, 0.308, 0.6494, 0.3671, 0.6263, 0.308, 0.6494, 0.3086, 0.6263, 0.3324, 0.8242, 0.386, 0.8378, 0.3873, 0.7979, 0.3301, 0.8022, 0.3873, 0.7979, 0.3307, 0.7775, 0.3873, 0.7979, 0.3301, 0.8022, 0.3324, 0.8242, 0.386, 0.8378, 0.3332, 0.8492, 0.3324, 0.8242, 0.3799, 0.7567, 0.3298, 0.7532, 0.3307, 0.7775, 0.3195, 0.722, 0.2962, 0.727, 0.2912, 0.7028, 0.3143, 0.6981, 0.3307, 0.7775, 0.3034, 0.7751, 0.3041, 0.8029, 0.3301, 0.8022, 0.3301, 0.8022, 0.3041, 0.8029, 0.307, 0.8288, 0.3324, 0.8242, 0.308, 0.6494, 0.2862, 0.6496, 0.2845, 0.6265, 0.3086, 0.6263, 0.3332, 0.8492, 0.3038, 0.8539, 0.307, 0.8288, 0.3324, 0.8242, 0.3195, 0.722, 0.2962, 0.727, 0.2989, 0.7489, 0.3298, 0.7532, 0.3143, 0.6981, 0.2912, 0.7028, 0.2875, 0.6759, 0.311, 0.673, 0.311, 0.673, 0.2875, 0.6759, 0.2862, 0.6496, 0.308, 0.6494, 0.3298, 0.7532, 0.2989, 0.7489, 0.3034, 0.7751, 0.3307, 0.7775, 0.3086, 0.6263, 0.2845, 0.6265, 0.2823, 0.6042, 0.3071, 0.5881, 0.3102, 0.9538, 0.3375, 0.9489, 0.3323, 0.9317, 0.3104, 0.9327, 0.3086, 0.9132, 0.3409, 0.9187, 0.3449, 0.8989, 0.3108, 0.891, 0.8247, 0.4139, 0.8645, 0.4208, 0.8681, 0.3984, 0.8277, 0.3901, 0.2795, 0.675, 0.2799, 0.6786, 0.2875, 0.6759, 0.2777, 0.6488, 0.278, 0.6524, 0.2862, 0.6496, 0.2944, 0.8312, 0.307, 0.8288, 0.2941, 0.8276, 0.292, 0.8053, 0.3041, 0.8029, 0.2919, 0.8016, 0.2839, 0.702, 0.2848, 0.7053, 0.2912, 0.7028, 0.292, 0.777, 0.3034, 0.7751, 0.2923, 0.7736, 0.2912, 0.7028, 0.2875, 0.6759, 0.2799, 0.6786, 0.2839, 0.702, 0.292, 0.777, 0.2919, 0.8016, 0.3041, 0.8029, 0.3034, 0.7751, 0.2962, 0.727, 0.2892, 0.7279, 0.2916, 0.7495, 0.2989, 0.7489, 0.2845, 0.6265, 0.2774, 0.6274, 0.2754, 0.605, 0.2823, 0.6042, 0.2962, 0.727, 0.2912, 0.7028, 0.2848, 0.7053, 0.2892, 0.7279, 0.2916, 0.7495, 0.2923, 0.7736, 0.3034, 0.7751, 0.2989, 0.7489, 0.2968, 0.8538, 0.2944, 0.8312, 0.307, 0.8288, 0.3038, 0.8539, 0.307, 0.8288, 0.3041, 0.8029, 0.292, 0.8053, 0.2941, 0.8276, 0.278, 0.6524, 0.2795, 0.675, 0.2875, 0.6759, 0.2862, 0.6496, 0.2845, 0.6265, 0.2862, 0.6496, 0.2777, 0.6488, 0.2774, 0.6274, 0.8805, 0.735, 0.8789, 0.71, 0.8838, 0.7103, 0.8765, 0.8631, 0.9134, 0.8553, 0.9108, 0.8356, 0.8745, 0.8412, 0.8378, 0.3655, 0.8277, 0.3901, 0.8329, 0.3641, 0.8805, 0.735, 0.9198, 0.7296, 0.9233, 0.7498, 0.883, 0.7566, 0.8868, 0.6869, 0.9216, 0.6974, 0.9099, 0.7113, 0.8838, 0.7103, 0.8247, 0.4139, 0.8214, 0.4392, 0.8261, 0.4393, 0.878, 0.816, 0.899, 0.8207, 0.909, 0.8074, 0.8804, 0.7965, 0.3108, 0.891, 0.3214, 0.8662, 0.3166, 0.8648, 0.8267, 0.4622, 0.862, 0.4573, 0.8521, 0.439, 0.8261, 0.4393, 0.788, 0.4627, 0.8217, 0.4627, 0.8214, 0.4392, 0.7874, 0.4387, 0.8, 0.3562, 0.8329, 0.3641, 0.8277, 0.3901, 0.7948, 0.3845, 0.8428, 0.813, 0.8734, 0.8155, 0.8757, 0.7954, 0.843, 0.7911, 0.8451, 0.7382, 0.8805, 0.735, 0.8789, 0.71, 0.8434, 0.7087, 0.8428, 0.6847, 0.8815, 0.6861, 0.8789, 0.71, 0.8434, 0.7087, 0.8451, 0.7382, 0.8805, 0.735, 0.883, 0.7566, 0.8465, 0.7612, 0.2754, 0.9312, 0.3056, 0.9325, 0.3086, 0.9132, 0.2781, 0.9094, 0.843, 0.8435, 0.8745, 0.8412, 0.8734, 0.8155, 0.8428, 0.813, 0.8428, 0.8675, 0.8765, 0.8631, 0.8745, 0.8412, 0.843, 0.8435, 0.7904, 0.4092, 0.8247, 0.4139, 0.8214, 0.4392, 0.7874, 0.4387, 0.8465, 0.891, 0.8799, 0.8851, 0.8765, 0.8631, 0.8428, 0.8675, 0.7904, 0.4092, 0.8247, 0.4139, 0.8277, 0.3901, 0.7948, 0.3845, 0.2781, 0.9094, 0.3086, 0.9132, 0.3108, 0.891, 0.2827, 0.8858, 0.2886, 0.857, 0.3166, 0.8648, 0.3108, 0.891, 0.2827, 0.8858, 0.2763, 0.9543, 0.3052, 0.9543, 0.3056, 0.9325, 0.2754, 0.9312, 0.8507, 0.79, 0.8872, 0.7828, 0.883, 0.7566, 0.8465, 0.7612, 0.8217, 0.4627, 0.8267, 0.4622, 0.8261, 0.4393, 0.8214, 0.4392, 0.8734, 0.8155, 0.878, 0.816, 0.8804, 0.7965, 0.8757, 0.7954, 0.8815, 0.6861, 0.8868, 0.6869, 0.8838, 0.7103, 0.8789, 0.71, 0.3052, 0.9543, 0.3102, 0.9538, 0.3104, 0.9327, 0.3056, 0.9325, 0.3056, 0.9325, 0.3104, 0.9327, 0.3086, 0.9132, 0.8872, 0.7828, 0.883, 0.7566, 0.8921, 0.7817, 0.8799, 0.8851, 0.8849, 0.8838, 0.8765, 0.8631, 0.8745, 0.8412, 0.878, 0.816, 0.8734, 0.8155, 0.3104, 0.9327, 0.3323, 0.9317, 0.3409, 0.9187, 0.3086, 0.9132, 0.3214, 0.8662, 0.3108, 0.891, 0.3449, 0.8989, 0.348, 0.8769, 0.8247, 0.4139, 0.8261, 0.4393, 0.8521, 0.439, 0.8645, 0.4208, 0.8378, 0.3655, 0.8705, 0.3762, 0.8681, 0.3984, 0.8277, 0.3901, 0.8805, 0.735, 0.8838, 0.7103, 0.9099, 0.7113, 0.9198, 0.7296, 0.883, 0.7566, 0.9233, 0.7498, 0.9252, 0.7725, 0.8921, 0.7817, 0.9108, 0.8356, 0.899, 0.8207, 0.878, 0.816, 0.8745, 0.8412, 0.8765, 0.8631, 0.8849, 0.8838, 0.9156, 0.8746, 0.9134, 0.8553, 0.7962, 0.762, 0.792, 0.7619, 0.7977, 0.7888, 0.7977, 0.7888, 0.8185, 0.7844, 0.8254, 0.7699, 0.7962, 0.762, 0.3873, 0.5861, 0.3662, 0.5757, 0.3526, 0.6045, 0.3671, 0.6263, 0.8051, 0.7358, 0.7981, 0.7309, 0.8208, 0.7172, 0.8208, 0.7172, 0.8422, 0.7369, 0.8339, 0.7527, 0.8051, 0.7358, 0.8185, 0.7844, 0.8263, 0.796, 0.8401, 0.784, 0.8254, 0.7699, 0.3671, 0.6263, 0.3526, 0.6045, 0.3086, 0.6263, 0.7962, 0.762, 0.8051, 0.7358, 0.7981, 0.7309, 0.792, 0.7619, 0.8254, 0.7699, 0.8339, 0.7527, 0.8051, 0.7358, 0.7962, 0.762, 0.7747, 0.7978, 0.7646, 0.8336, 0.8039, 0.8104, 0.7977, 0.7888, 0.7977, 0.7888, 0.8039, 0.8104, 0.8263, 0.796, 0.8185, 0.7844, 0.3332, 0.8492, 0.386, 0.8378, 0.3705, 0.8557, 0.771, 0.7584, 0.7747, 0.7978, 0.7977, 0.7888, 0.792, 0.7619, 0.7646, 0.7086, 0.7868, 0.6847, 0.8208, 0.7172, 0.7981, 0.7309, 0.7646, 0.7086, 0.7981, 0.7309, 0.792, 0.7619, 0.771, 0.7584, 0.8517, 0.02303, 0.8898, 0.02374, 0.8899, 0.002851, 0.8516, 0.002249, 0.8898, 0.02374, 0.9336, 0.02098, 0.9328, 0.0002958, 0.8899, 0.002851, 0.8096, 0.02216, 0.8517, 0.02303, 0.8516, 0.002249, 0.8094, 0.001459, 0.972, 0.02224, 0.9709, 0.0007922, 0.9328, 0.0002958, 0.9336, 0.02098, 0.7658, 0.02089, 0.8096, 0.02216, 0.8094, 0.001459, 0.7666, 0.0002958, 0.7259, 0.02233, 0.7658, 0.02089, 0.7666, 0.0002958, 0.727, 0.0009674, 0.9247, 0.8201, 0.909, 0.8074, 0.899, 0.8207, 0.9108, 0.8356, 0.9198, 0.7296, 0.9099, 0.7113, 0.9216, 0.6974, 0.9368, 0.7161, 0.8521, 0.439, 0.862, 0.4573, 0.8816, 0.4406, 0.8645, 0.4208, 0.3323, 0.9317, 0.3375, 0.9489, 0.3567, 0.934, 0.3409, 0.9187, 0.4347, 0.05182, 0.4323, 0.07468, 0.4747, 0.07657, 0.4611, 0.04437, 0.4831, 0.02697, 0.4611, 0.04437, 0.4747, 0.07657, 0.5006, 0.03599, 0.6214, 0.4319, 0.638, 0.4224, 0.6173, 0.3746, 0.5934, 0.406, 0.569, 0.3707, 0.5676, 0.3967, 0.5934, 0.406, 0.6173, 0.3746, 0.4611, 0.04437, 0.4466, 0.01389, 0.4269, 0.02081, 0.4347, 0.05182, 0.5676, 0.3967, 0.5567, 0.426, 0.5763, 0.434, 0.5934, 0.406, 0.4831, 0.02697, 0.47, 0.0002957, 0.4466, 0.01389, 0.4611, 0.04437, 0.5934, 0.406, 0.5763, 0.434, 0.6042, 0.4526, 0.6214, 0.4319, 0.5543, 0.5151, 0.566, 0.5535, 0.6377, 0.5363, 0.5829, 0.4974, 0.5111, 0.5256, 0.5145, 0.5576, 0.566, 0.5535, 0.5543, 0.5151, 0.5829, 0.4974, 0.6377, 0.5363, 0.6987, 0.4975, 0.595, 0.4718, 0.4868, 0.5117, 0.4655, 0.5341, 0.5145, 0.5576, 0.5111, 0.5256, 0.4655, 0.5341, 0.4346, 0.5733, 0.5086, 0.5902, 0.5145, 0.5576, 0.566, 0.5535, 0.5751, 0.586, 0.6532, 0.5668, 0.6377, 0.5363, 0.5145, 0.5576, 0.5086, 0.5902, 0.5751, 0.586, 0.566, 0.5535, 0.6377, 0.5363, 0.6532, 0.5668, 0.7274, 0.5205, 0.6987, 0.4975, 0.5788, 0.6028, 0.5751, 0.586, 0.5573, 0.6087, 0.5751, 0.586, 0.5788, 0.6028, 0.6608, 0.59, 0.6532, 0.5668, 0.5788, 0.6028, 0.5849, 0.6222, 0.6603, 0.6066, 0.6608, 0.59, 0.5901, 0.7053, 0.5798, 0.6541, 0.5503, 0.6571, 0.5798, 0.6541, 0.5901, 0.7053, 0.6639, 0.7035, 0.6638, 0.6444, 0.5102, 0.7195, 0.5284, 0.7608, 0.5938, 0.7514, 0.5901, 0.7053, 0.5901, 0.7053, 0.5938, 0.7514, 0.6582, 0.756, 0.6639, 0.7035, 0.5086, 0.5902, 0.4346, 0.5733, 0.4175, 0.601, 0.5062, 0.6163, 0.4175, 0.601, 0.4063, 0.6271, 0.5023, 0.6363, 0.5062, 0.6163, 0.4021, 0.6601, 0.4093, 0.7467, 0.5102, 0.7195, 0.5024, 0.6627, 0.5284, 0.7608, 0.5415, 0.7943, 0.5989, 0.7894, 0.5938, 0.7514, 0.5938, 0.7514, 0.5989, 0.7894, 0.651, 0.7878, 0.6582, 0.756, 0.4472, 0.8114, 0.5088, 0.8493, 0.5415, 0.7943, 0.5284, 0.7608, 0.6049, 0.8653, 0.5989, 0.7894, 0.5415, 0.7943, 0.5088, 0.8493, 0.6871, 0.8297, 0.651, 0.7878, 0.5989, 0.7894, 0.6049, 0.8653, 0.6871, 0.8297, 0.7303, 0.7923, 0.6582, 0.756, 0.651, 0.7878, 0.4093, 0.7467, 0.4472, 0.8114, 0.5284, 0.7608, 0.5102, 0.7195, 0.6603, 0.6066, 0.753, 0.5887, 0.754, 0.5496, 0.6532, 0.5668, 0.6608, 0.59, 0.754, 0.5496, 0.7274, 0.5205, 0.764, 0.6378, 0.753, 0.5887, 0.6603, 0.6066, 0.6638, 0.6444, 0.7303, 0.7923, 0.764, 0.7225, 0.6639, 0.7035, 0.6582, 0.756, 0.764, 0.7225, 0.764, 0.6378, 0.6638, 0.6444, 0.6639, 0.7035, 0.4063, 0.6271, 0.4021, 0.6601, 0.5024, 0.6627, 0.5023, 0.6363, 0.5849, 0.6222, 0.5798, 0.6541, 0.6638, 0.6444, 0.6603, 0.6066, 0.5751, 0.586, 0.5086, 0.5902, 0.5062, 0.6163, 0.5573, 0.6087, 0.5457, 0.6309, 0.5023, 0.6363, 0.5024, 0.6627, 0.5503, 0.6571, 0.5901, 0.7053, 0.5503, 0.6571, 0.5024, 0.6627, 0.5102, 0.7195, 0.5062, 0.6163, 0.5023, 0.6363, 0.5457, 0.6309, 0.5573, 0.6087, 0.7245, 0.4524, 0.7497, 0.4285, 0.7237, 0.4133, 0.701, 0.4077, 0.7868, 0.3988, 0.7728, 0.4197, 0.7628, 0.4267, 0.7854, 0.4639, 0.7854, 0.4639, 0.7628, 0.4267, 0.7497, 0.4285, 0.7245, 0.4524, 0.701, 0.4077, 0.7237, 0.4133, 0.701, 0.3615, 0.7468, 0.3855, 0.7728, 0.4197, 0.7868, 0.3988, 0.7477, 0.3556, 0.7477, 0.3556, 0.701, 0.3615, 0.7468, 0.3855, 0.7497, 0.4285, 0.7628, 0.4267, 0.7728, 0.4197, 0.7468, 0.3855, 0.701, 0.3615, 0.7237, 0.4133, 0.7497, 0.4285, 0.7468, 0.3855, 0.6603, 0.6066, 0.754, 0.5496, 0.6608, 0.59, 0.1931, 0.1669, 0.2078, 0.02161, 0.1366, 0.02274, 0.1328, 0.1589, 0.07508, 0.1585, 0.07039, 0.02293, 0.002016, 0.0255, 0.01449, 0.1665, 0.1328, 0.1589, 0.1366, 0.02274, 0.07039, 0.02293, 0.07508, 0.1585, 0.3134, 0.1857, 0.3372, 0.03379, 0.2705, 0.02325, 0.2521, 0.175, 0.2521, 0.175, 0.2705, 0.02325, 0.2078, 0.02161, 0.1931, 0.1669, 0.3748, 0.1925, 0.3967, 0.05025, 0.3372, 0.03379, 0.3134, 0.1857, 0.8902, 0.3063, 0.8889, 0.3296, 0.9547, 0.3273, 0.8079, 0.3031, 0.7449, 0.3216, 0.8079, 0.3263, 0.964, 0.3512, 0.9547, 0.3273, 0.8889, 0.3296, 0.8854, 0.355, 0.8099, 0.3484, 0.8079, 0.3263, 0.7449, 0.3216, 0.7337, 0.3408, 0.8471, 0.7905, 0.8428, 0.7617, 0.8465, 0.7612, 0.8507, 0.79, 0.7948, 0.3845, 0.8, 0.3562, 0.7964, 0.3556, 0.7912, 0.3839, 0.2886, 0.857, 0.2827, 0.8858, 0.2793, 0.8851, 0.2851, 0.8563])
me_cube_002.materials.append(mat_material)
me_cube_002.materials.append(mat_material_001)
me_cube_002.materials.append(mat_material_002)
me_cube_002.materials.append(mat_material_003)
me_cube_002.materials.append(mat_material_004)
me_cube_002.materials.append(mat_material_005)
me_cube_002.update()
arm_armature = bpy.data.armatures.new('Armature')  # bones are not reproduced

# ---- objects
ob_backcam = bpy.data.objects.new('BackCam', cam_camera)
ob_frontcam = bpy.data.objects.new('FrontCam', cam_camera_001)
ob_sidecam = bpy.data.objects.new('SideCam', cam_camera_002)
ob_backsidecam = bpy.data.objects.new('BackSideCam', cam_camera_003)
ob_frontsidecam = bpy.data.objects.new('FrontSideCam', cam_camera_004)
ob_slip_basemesh = bpy.data.objects.new('Slip_basemesh', me_cube_002)
ob_armature = bpy.data.objects.new('Armature', arm_armature)

# ---- transforms, parenting, visibility, modifiers, constraints
ob_backcam.location = (9.537e-07, -10.0, 3.0)
ob_backcam.rotation_euler = (1.571, -0.0, 1.192e-07)
ob_backcam.lock_rotations_4d = False
ob_backcam.empty_display_type = 'ARROWS'
ob_backcam.color = (0.0, 0.0, 0.0, 0.0)
ob_backcam.display_type = 'WIRE'
ob_backcam.lineart.crease_threshold = 0.0
ob_frontcam.location = (-9.537e-07, 10.0, 3.0)
ob_frontcam.rotation_euler = (1.571, 0.0, -3.142)
ob_frontcam.lock_rotations_4d = False
ob_frontcam.empty_display_type = 'ARROWS'
ob_frontcam.color = (0.0, 0.0, 0.0, 0.0)
ob_frontcam.display_type = 'WIRE'
ob_frontcam.lineart.crease_threshold = 0.0
ob_sidecam.location = (10.0, 4.768e-07, 3.0)
ob_sidecam.rotation_euler = (1.571, -0.0, 1.571)
ob_sidecam.lock_rotations_4d = False
ob_sidecam.empty_display_type = 'ARROWS'
ob_sidecam.color = (0.0, 0.0, 0.0, 0.0)
ob_sidecam.display_type = 'WIRE'
ob_sidecam.lineart.crease_threshold = 0.0
ob_backsidecam.location = (10.0, -10.0, 3.0)
ob_backsidecam.rotation_euler = (1.571, -0.0, 0.7854)
ob_backsidecam.lock_rotations_4d = False
ob_backsidecam.empty_display_type = 'ARROWS'
ob_backsidecam.color = (0.0, 0.0, 0.0, 0.0)
ob_backsidecam.display_type = 'WIRE'
ob_backsidecam.lineart.crease_threshold = 0.0
ob_frontsidecam.location = (10.0, 10.0, 3.0)
ob_frontsidecam.rotation_euler = (1.571, -0.0, 2.356)
ob_frontsidecam.lock_rotations_4d = False
ob_frontsidecam.empty_display_type = 'ARROWS'
ob_frontsidecam.color = (0.0, 0.0, 0.0, 0.0)
ob_frontsidecam.display_type = 'WIRE'
ob_frontsidecam.lineart.crease_threshold = 0.0
ob_slip_basemesh.parent = ob_armature
ob_slip_basemesh.matrix_parent_inverse = Matrix(((1.0, -0.0, 0.0, -0.0), (-0.0, 1.0, -0.0, 0.0), (0.0, -0.0, 1.0, -3.159), (-0.0, 0.0, -0.0, 1.0)))
ob_slip_basemesh.location = (0.0, 0.0, 1.637)
_vg = ob_slip_basemesh.vertex_groups.new(name='root')
for _i, _w in zip([2, 4, 10, 16, 17, 18, 19, 20, 22, 23, 28, 29, 30, 31, 32, 33, 34, 35, 36, 37, 38, 44, 272, 280, 281, 282, 284, 285, 290, 291, 292, 293, 294, 295, 296, 297, 303], [0.01344, 0.07526, 0.03433, 0.06667, 0.1592, 0.7299, 0.03196, 0.5462, 0.004526, 0.05435, 0.2008, 0.6269, 0.02568, 0.1743, 0.8174, 0.006387, 0.7548, 0.9887, 0.1973, 0.7423, 0.9403, 0.02867, 0.01344, 0.06667, 0.1592, 0.03196, 0.004526, 0.05435, 0.2008, 0.6269, 0.02568, 0.1743, 0.006387, 0.1973, 0.7423, 0.9403, 0.02867]): _vg.add([_i], _w, 'REPLACE')
_vg = ob_slip_basemesh.vertex_groups.new(name='spine1')
for _i, _w in zip([0, 2, 4, 6, 7, 9, 10, 13, 14, 15, 16, 17, 18, 19, 20, 22, 23, 26, 27, 28, 29, 34, 36, 69, 71, 72, 270, 272, 274, 275, 277, 279, 280, 281, 282, 284, 285, 288, 289, 290, 291, 295, 328, 330, 331], [0.7108, 0.6925, 0.6818, 0.1075, 0.6764, 0.07975, 0.8026, 0.1404, 0.1087, 0.1701, 0.2011, 0.09082, 0.07862, 0.1069, 0.253, 0.77, 0.7042, 0.1354, 0.1552, 0.4311, 0.07825, 0.0121, 0.009368, 0.02011, 0.002944, 0.05194, 0.7108, 0.6925, 0.1075, 0.6764, 0.07975, 0.1087, 0.2011, 0.09082, 0.1069, 0.77, 0.7042, 0.1354, 0.1552, 0.4311, 0.07825, 0.009368, 0.02011, 0.002944, 0.05194]): _vg.add([_i], _w, 'REPLACE')
_vg = ob_slip_basemesh.vertex_groups.new(name='spine2')
for _i, _w in zip([0, 1, 2, 3, 4, 5, 6, 7, 9, 10, 11, 12, 13, 14, 15, 21, 22, 23, 24, 26, 27, 67, 69, 71, 72, 95, 96, 97, 210, 212, 213, 214, 218, 270, 271, 272, 273, 274, 275, 277, 278, 279, 283, 284, 285, 286, 288, 289, 326, 328, 330, 331, 354, 467, 469], [0.0863, 0.05738, 0.09483, 0.03593, 0.1561, 0.6213, 0.435, 0.07624, 0.4054, 0.09975, 0.5437, 0.09467, 0.7299, 0.2857, 0.6702, 0.1336, 0.09857, 0.1294, 0.1254, 0.6311, 0.6099, 0.0006635, 0.1304, 0.1171, 0.1516, 0.5467, 0.3014, 0.1035, 0.01842, 0.06961, 0.0659, 0.005723, 0.01302, 0.0863, 0.05738, 0.09483, 0.03593, 0.435, 0.07624, 0.4054, 0.09467, 0.2857, 0.1336, 0.09857, 0.1294, 0.1254, 0.6311, 0.6099, 0.0006635, 0.1304, 0.1171, 0.1516, 0.1035, 0.01842, 0.005723]): _vg.add([_i], _w, 'REPLACE')
_vg = ob_slip_basemesh.vertex_groups.new(name='neck')
_vg = ob_slip_basemesh.vertex_groups.new(name='head')
for _i, _w in zip([5, 11, 12, 24, 94, 95, 96, 97, 210, 211, 212, 213, 214, 215, 216, 217, 218, 219, 220, 221, 222, 223, 224, 225, 226, 227, 228, 229, 230, 231, 232, 233, 234, 235, 236, 237, 238, 239, 240, 241, 242, 243, 244, 245, 246, 247, 248, 249, 250, 251, 252, 253, 254, 255, 256, 257, 258, 259, 260, 261, 262, 263, 278, 286, 353, 354, 467, 468, 469, 470, 471, 472, 473, 474, 475, 476, 477, 478, 479, 480, 481, 482, 483, 484, 485, 486, 487, 488, 489, 490, 491, 492, 493, 494, 495, 496, 497, 498, 499, 500, 501], [0.04266, 0.05357, 0.1481, 0.01085, 0.06103, 0.1394, 0.1399, 0.1037, 0.7838, 0.8483, 0.8378, 0.755, 0.8563, 0.9049, 0.9325, 0.9476, 0.8744, 0.9463, 0.949, 0.9649, 0.9634, 0.9352, 0.9693, 0.9758, 0.9836, 0.9949, 0.9975, 0.9546, 0.9676, 0.9884, 0.9937, 0.9986, 0.9991, 0.9971, 0.9675, 0.976, 0.9792, 0.9771, 0.984, 0.9857, 0.9938, 0.9958, 0.9962, 0.9967, 0.998, 0.9982, 0.9978, 0.9988, 0.9987, 0.9892, 0.9771, 0.9896, 0.9858, 0.9913, 0.9877, 0.9808, 0.974, 0.9839, 0.9882, 0.9866, 0.9839, 0.978, 0.1481, 0.01085, 0.06103, 0.1037, 0.7838, 0.8483, 0.8563, 0.9049, 0.9325, 0.9463, 0.949, 0.9649, 0.9693, 0.9675, 0.976, 0.9792, 0.9771, 0.984, 0.9857, 0.9938, 0.9958, 0.9962, 0.9967, 0.998, 0.9982, 0.9978, 0.9988, 0.9987, 0.9896, 0.9858, 0.9913, 0.9877, 0.9808, 0.974, 0.9839, 0.9882, 0.9866, 0.9839, 0.978]): _vg.add([_i], _w, 'REPLACE')
_vg = ob_slip_basemesh.vertex_groups.new(name='shoulder.L')
for _i, _w in zip([4, 5, 11, 12, 13, 15, 95, 96, 212, 213, 217, 218, 223, 229, 270, 271, 272, 273, 274, 275, 276, 277, 278, 279, 283, 285, 286, 287, 288, 289, 326, 327, 328, 329, 330, 331, 350, 351, 352, 353, 354, 467, 468, 469, 470, 471, 472, 473, 474], [0.0009755, 0.1471, 0.176, 0.01277, 0.03759, 0.04422, 0.03964, 0.1253, 0.001082, 0.01174, 0.005612, 0.03091, 0.01611, 0.003988, 0.02617, 0.8183, 0.02796, 0.8698, 0.2195, 0.04762, 0.9754, 0.2535, 0.01168, 0.2799, 0.8105, 0.007936, 0.7675, 0.672, 0.13, 0.1301, 0.6839, 0.7339, 0.3774, 0.8698, 0.389, 0.3721, 0.1425, 0.03443, 0.1163, 0.04353, 0.1235, 0.0003925, 0.0, 0.0003962, 0.04715, 0.0003316, 0.02859, 0.02615, 0.006924]): _vg.add([_i], _w, 'REPLACE')
_vg = ob_slip_basemesh.vertex_groups.new(name='bicep.L')
for _i, _w in zip([4, 5, 10, 11, 13, 15, 95, 96, 270, 271, 272, 273, 274, 275, 276, 277, 278, 279, 280, 281, 282, 283, 284, 285, 286, 287, 288, 289, 326, 327, 328, 329, 330, 331, 332, 333, 334, 335, 336, 337, 338, 339, 340, 341, 342, 343, 350, 351, 352, 353, 354, 355, 356, 357, 358, 467, 468, 469], [0.0, 0.0, 0.0, 0.0, 0.0, 0.0, 0.0, 0.0, 0.0, 0.6019, 0.0, 0.3773, 0.1641, 0.0, 0.6803, 0.06319, 0.0, 0.01083, 0.0, 0.0, 0.0, 0.2051, 0.0, 0.0, 0.2817, 0.04394, 0.001047, 0.0, 0.4561, 0.6012, 0.5171, 0.7099, 0.444, 0.4037, 0.8818, 0.7991, 0.789, 0.8828, 0.8072, 0.7693, 0.05555, 0.1478, 0.167, 0.05642, 0.09862, 0.1469, 0.8344, 0.874, 0.7835, 0.0, 0.0, 0.3267, 0.3294, 0.3705, 0.4057, 0.0, 0.0, 0.0]): _vg.add([_i], _w, 'REPLACE')
_vg = ob_slip_basemesh.vertex_groups.new(name='forearm.L')
for _i, _w in zip([332, 333, 334, 335, 336, 337, 338, 339, 340, 341, 342, 343, 344, 345, 346, 347, 348, 349, 355, 356, 357, 358, 373, 374, 375, 376, 377, 378, 379, 380, 381, 382, 383, 384, 385, 386, 387, 388, 390, 391, 392, 394, 396, 397, 398, 399, 400, 401, 402, 411, 412, 413, 414, 415, 416, 428, 429, 439, 440, 441, 443, 449, 454, 455, 456, 457, 458, 459, 460, 461, 462, 463, 464, 465, 466], [0.1172, 0.1925, 0.193, 0.1157, 0.1748, 0.208, 0.9418, 0.8466, 0.8225, 0.9426, 0.8941, 0.843, 0.8551, 0.8979, 0.8095, 0.9749, 0.8028, 0.8152, 0.6722, 0.669, 0.6193, 0.5801, 0.3287, 0.3854, 0.311, 0.6106, 0.3388, 0.3359, 0.09135, 0.1436, 0.1259, 0.1738, 0.07833, 0.03714, 0.06589, 0.1303, 0.154, 0.05717, 0.06963, 0.02652, 0.03619, 0.01529, 0.08416, 0.09309, 0.02633, 0.04794, 0.02149, 0.01848, 0.002644, 0.002532, 0.07381, 0.08047, 0.008512, 0.04546, 0.04475, 0.04866, 0.04867, 0.03327, 0.05491, 0.05488, 0.03874, 0.04098, 0.05305, 0.1177, 0.1153, 0.1203, 0.1193, 0.2154, 0.2149, 0.1302, 0.1311, 0.1231, 0.1232, 0.1386, 0.1183]): _vg.add([_i], _w, 'REPLACE')
_vg = ob_slip_basemesh.vertex_groups.new(name='hand.L')
for _i, _w in zip([344, 345, 346, 348, 349, 373, 374, 375, 376, 377, 378, 379, 380, 381, 382, 383, 384, 385, 386, 387, 388, 389, 390, 391, 392, 393, 394, 395, 396, 397, 398, 399, 400, 401, 402, 403, 404, 405, 406, 407, 408, 409, 410, 411, 412, 413, 414, 415, 416, 417, 418, 419, 420, 421, 422, 423, 424, 425, 426, 427, 428, 429, 430, 431, 432, 433, 434, 435, 436, 437, 438, 439, 440, 441, 442, 443, 444, 445, 446, 447, 448, 449, 450, 451, 452, 453, 454, 455, 456, 457, 458, 459, 460, 461, 462, 463, 464, 465, 466], [0.1427, 0.09811, 0.1845, 0.1927, 0.1784, 0.6705, 0.613, 0.6869, 0.3886, 0.6593, 0.6616, 0.9084, 0.8559, 0.8735, 0.8259, 0.9213, 0.9562, 0.9337, 0.8695, 0.8456, 0.9425, 0.9777, 0.9302, 0.9617, 0.9567, 0.9872, 0.9672, 0.9846, 0.9155, 0.9066, 0.9617, 0.9509, 0.9641, 0.9656, 0.9736, 0.9953, 0.9966, 0.9963, 0.9975, 0.9865, 0.9814, 0.9838, 0.9785, 0.9736, 0.9259, 0.9193, 0.9707, 0.9521, 0.9525, 0.9902, 0.9906, 0.992, 0.9916, 0.9957, 0.9956, 0.9949, 0.9947, 0.9775, 0.9773, 0.9771, 0.9505, 0.9505, 0.977, 0.9787, 0.9776, 0.9759, 0.9874, 0.9856, 0.9959, 0.993, 0.9767, 0.9582, 0.9449, 0.9449, 0.992, 0.9555, 0.9924, 0.9921, 0.9959, 0.9763, 0.9928, 0.9544, 0.9915, 0.9958, 0.9775, 0.987, 0.9468, 0.8818, 0.8841, 0.8792, 0.8801, 0.7836, 0.7838, 0.8692, 0.8682, 0.8763, 0.8762, 0.8608, 0.8811]): _vg.add([_i], _w, 'REPLACE')
_vg = ob_slip_basemesh.vertex_groups.new(name='shoulder.R')
for _i, _w in zip([0, 1, 2, 3, 4, 5, 6, 7, 8, 9, 11, 12, 13, 14, 15, 21, 23, 24, 25, 26, 27, 67, 68, 69, 70, 71, 72, 91, 92, 93, 94, 95, 96, 97, 210, 211, 212, 213, 214, 215, 216, 217, 218, 219, 220, 221, 223, 229, 278], [0.02617, 0.8183, 0.02796, 0.8698, 0.0009755, 0.1471, 0.2195, 0.04762, 0.9754, 0.2535, 0.176, 0.01168, 0.03759, 0.2799, 0.04422, 0.8105, 0.007936, 0.7675, 0.672, 0.13, 0.1301, 0.6839, 0.7339, 0.3774, 0.8698, 0.389, 0.3721, 0.1425, 0.03443, 0.1163, 0.04353, 0.03964, 0.1253, 0.1235, 0.0003925, 0.0, 0.001082, 0.01174, 0.0003962, 0.04715, 0.0003316, 0.005612, 0.03091, 0.02859, 0.02615, 0.006924, 0.01611, 0.003988, 0.01277]): _vg.add([_i], _w, 'REPLACE')
_vg = ob_slip_basemesh.vertex_groups.new(name='bicep.R')
for _i, _w in zip([0, 1, 2, 3, 4, 5, 6, 7, 8, 9, 10, 11, 12, 13, 14, 15, 16, 17, 19, 21, 22, 23, 24, 25, 26, 27, 67, 68, 69, 70, 71, 72, 73, 74, 75, 76, 77, 78, 79, 80, 81, 82, 83, 84, 91, 92, 93, 94, 95, 96, 97, 98, 99, 100, 101, 210, 211, 214], [0.0, 0.6019, 0.0, 0.3773, 0.0, 0.0, 0.1641, 0.0, 0.6803, 0.06319, 0.0, 0.0, 0.0, 0.0, 0.01083, 0.0, 0.0, 0.0, 0.0, 0.2051, 0.0, 0.0, 0.2817, 0.04394, 0.001047, 0.0, 0.4561, 0.6012, 0.5171, 0.7099, 0.444, 0.4037, 0.8818, 0.7991, 0.789, 0.8828, 0.8072, 0.7693, 0.05555, 0.1478, 0.167, 0.05642, 0.09862, 0.1469, 0.8344, 0.874, 0.7835, 0.0, 0.0, 0.0, 0.0, 0.3267, 0.3294, 0.3705, 0.4057, 0.0, 0.0, 0.0]): _vg.add([_i], _w, 'REPLACE')
_vg = ob_slip_basemesh.vertex_groups.new(name='forearm.R')
for _i, _w in zip([73, 74, 75, 76, 77, 78, 79, 80, 81, 82, 83, 84, 85, 86, 87, 88, 89, 90, 98, 99, 100, 101, 116, 117, 118, 119, 120, 121, 122, 123, 124, 125, 126, 127, 128, 129, 130, 131, 133, 134, 135, 137, 139, 140, 141, 142, 143, 144, 145, 154, 155, 156, 157, 158, 159, 171, 172, 182, 183, 184, 186, 192, 197, 198, 199, 200, 201, 202, 203, 204, 205, 206, 207, 208, 209], [0.1172, 0.1925, 0.193, 0.1157, 0.1748, 0.208, 0.9418, 0.8466, 0.8225, 0.9426, 0.8941, 0.843, 0.8551, 0.8979, 0.8095, 0.9749, 0.8028, 0.8152, 0.6722, 0.669, 0.6193, 0.5801, 0.3287, 0.3854, 0.311, 0.6106, 0.3388, 0.3359, 0.09135, 0.1436, 0.1259, 0.1738, 0.07833, 0.03714, 0.06589, 0.1303, 0.154, 0.05717, 0.06963, 0.02652, 0.03619, 0.01529, 0.08416, 0.09309, 0.02633, 0.04794, 0.02149, 0.01848, 0.002644, 0.002532, 0.07381, 0.08047, 0.008512, 0.04546, 0.04475, 0.04866, 0.04867, 0.03327, 0.05491, 0.05488, 0.03874, 0.04098, 0.05305, 0.1177, 0.1153, 0.1203, 0.1193, 0.2154, 0.2149, 0.1302, 0.1311, 0.1231, 0.1232, 0.1386, 0.1183]): _vg.add([_i], _w, 'REPLACE')
_vg = ob_slip_basemesh.vertex_groups.new(name='hand.R')
for _i, _w in zip([85, 86, 87, 89, 90, 116, 117, 118, 119, 120, 121, 122, 123, 124, 125, 126, 127, 128, 129, 130, 131, 132, 133, 134, 135, 136, 137, 138, 139, 140, 141, 142, 143, 144, 145, 146, 147, 148, 149, 150, 151, 152, 153, 154, 155, 156, 157, 158, 159, 160, 161, 162, 163, 164, 165, 166, 167, 168, 169, 170, 171, 172, 173, 174, 175, 176, 177, 178, 179, 180, 181, 182, 183, 184, 185, 186, 187, 188, 189, 190, 191, 192, 193, 194, 195, 196, 197, 198, 199, 200, 201, 202, 203, 204, 205, 206, 207, 208, 209], [0.1427, 0.09811, 0.1845, 0.1927, 0.1784, 0.6705, 0.613, 0.6869, 0.3886, 0.6593, 0.6616, 0.9084, 0.8559, 0.8735, 0.8259, 0.9213, 0.9562, 0.9337, 0.8695, 0.8456, 0.9425, 0.9777, 0.9302, 0.9617, 0.9567, 0.9872, 0.9672, 0.9846, 0.9155, 0.9066, 0.9617, 0.9509, 0.9641, 0.9656, 0.9736, 0.9953, 0.9966, 0.9963, 0.9975, 0.9865, 0.9814, 0.9838, 0.9785, 0.9736, 0.9259, 0.9193, 0.9707, 0.9521, 0.9525, 0.9902, 0.9906, 0.992, 0.9916, 0.9957, 0.9956, 0.9949, 0.9947, 0.9775, 0.9773, 0.9771, 0.9505, 0.9505, 0.977, 0.9787, 0.9776, 0.9759, 0.9874, 0.9856, 0.9959, 0.993, 0.9767, 0.9582, 0.9449, 0.9449, 0.992, 0.9555, 0.9924, 0.9921, 0.9959, 0.9763, 0.9928, 0.9544, 0.9915, 0.9958, 0.9775, 0.987, 0.9468, 0.8818, 0.8841, 0.8792, 0.8801, 0.7836, 0.7838, 0.8692, 0.8682, 0.8763, 0.8762, 0.8608, 0.8811]): _vg.add([_i], _w, 'REPLACE')
_vg = ob_slip_basemesh.vertex_groups.new(name='thigh.L')
for _i, _w in zip([4, 10, 13, 15, 18, 20, 32, 34, 270, 272, 274, 275, 277, 279, 280, 281, 282, 284, 285, 288, 289, 290, 291, 292, 293, 294, 295, 296, 297, 298, 299, 300, 301, 302, 303, 304, 305, 306, 307, 308, 309, 322, 323, 324, 325, 328, 330, 331], [0.002267, 0.0, 0.0, 0.0, 0.0836, 0.02146, 0.07688, 0.1055, 0.0, 0.0, 0.0, 0.0, 0.0, 0.0, 0.004257, 0.04572, 0.006156, 0.0, 0.0, 0.0, 0.0, 0.001914, 0.1101, 0.311, 0.8042, 0.4326, 0.7552, 0.239, 0.05633, 0.9068, 0.9415, 0.9261, 0.8877, 0.9301, 0.8837, 0.1784, 0.1575, 0.2073, 0.1772, 0.1612, 0.2148, 0.7121, 0.7174, 0.6633, 0.6693, 0.0, 0.0, 0.0]): _vg.add([_i], _w, 'REPLACE')
_vg = ob_slip_basemesh.vertex_groups.new(name='shin.L')
for _i, _w in zip([298, 299, 300, 301, 302, 303, 304, 305, 306, 307, 308, 309, 310, 311, 312, 313, 314, 315, 316, 317, 318, 319, 320, 321, 322, 323, 324, 325, 359, 360, 361, 362, 502, 503, 504, 505, 506, 507], [0.08846, 0.04414, 0.0701, 0.09794, 0.04614, 0.07699, 0.8188, 0.8405, 0.79, 0.8182, 0.836, 0.7788, 0.631, 0.0009433, 0.1907, 0.7667, 0.007171, 0.1298, 0.9651, 0.9741, 0.9779, 0.9669, 0.9719, 0.9726, 0.2834, 0.2745, 0.3209, 0.3282, 0.4558, 0.1085, 0.4485, 0.1032, 0.5779, 0.4925, 0.8693, 0.4875, 0.5483, 0.8018]): _vg.add([_i], _w, 'REPLACE')
_vg = ob_slip_basemesh.vertex_groups.new(name='foot.L')
for _i, _w in zip([272, 274, 275, 277, 279, 281, 282, 289, 292, 293, 294, 296, 305, 310, 311, 312, 313, 314, 315, 328, 330, 331, 359, 360, 361, 362, 363, 364, 365, 366, 367, 368, 369, 370, 371, 372, 502, 503, 504, 505, 506, 507], [0.0, 0.0, 0.0, 0.0, 0.0, 0.0, 0.0, 0.0, 0.0, 0.0, 0.0, 0.0, 0.0, 0.2156, 0.9744, 0.8687, 0.2328, 0.9713, 0.8698, 0.0, 0.0, 0.0, 0.5441, 0.8914, 0.5513, 0.8968, 0.9942, 0.9843, 0.9969, 0.9864, 0.9792, 0.9805, 0.9974, 0.9976, 0.9969, 0.9969, 0.4344, 0.4856, 0.1164, 0.4872, 0.4349, 0.1078]): _vg.add([_i], _w, 'REPLACE')
_vg = ob_slip_basemesh.vertex_groups.new(name='thigh.R')
for _i, _w in zip([0, 2, 4, 6, 7, 9, 10, 13, 14, 15, 16, 17, 18, 19, 20, 22, 23, 26, 27, 28, 29, 30, 31, 32, 33, 34, 36, 37, 38, 39, 40, 41, 42, 43, 44, 45, 46, 47, 48, 49, 50, 63, 64, 65, 66, 69, 71, 72], [0.0, 0.0, 0.002267, 0.0, 0.0, 0.0, 0.0, 0.0, 0.0, 0.0, 0.004257, 0.04572, 0.0836, 0.006156, 0.02146, 0.0, 0.0, 0.0, 0.0, 0.001914, 0.1101, 0.311, 0.8042, 0.07688, 0.4326, 0.1055, 0.7552, 0.239, 0.05633, 0.9068, 0.9415, 0.9261, 0.8877, 0.9301, 0.8837, 0.1784, 0.1575, 0.2073, 0.1772, 0.1612, 0.2148, 0.7121, 0.7174, 0.6633, 0.6693, 0.0, 0.0, 0.0]): _vg.add([_i], _w, 'REPLACE')
_vg = ob_slip_basemesh.vertex_groups.new(name='shin.R')
for _i, _w in zip([39, 40, 41, 42, 43, 44, 45, 46, 47, 48, 49, 50, 51, 52, 53, 54, 55, 56, 57, 58, 59, 60, 61, 62, 63, 64, 65, 66, 102, 103, 104, 105, 264, 265, 266, 267, 268, 269], [0.08846, 0.04414, 0.0701, 0.09794, 0.04614, 0.07699, 0.8188, 0.8405, 0.79, 0.8182, 0.836, 0.7788, 0.631, 0.0009433, 0.1907, 0.7667, 0.007171, 0.1298, 0.9651, 0.9741, 0.9779, 0.9669, 0.9719, 0.9726, 0.2834, 0.2745, 0.3209, 0.3282, 0.4558, 0.1085, 0.4485, 0.1032, 0.5779, 0.4925, 0.8693, 0.4875, 0.5483, 0.8018]): _vg.add([_i], _w, 'REPLACE')
_vg = ob_slip_basemesh.vertex_groups.new(name='foot.R')
for _i, _w in zip([2, 6, 7, 9, 14, 17, 19, 27, 30, 31, 33, 37, 46, 51, 52, 53, 54, 55, 56, 69, 71, 72, 102, 103, 104, 105, 106, 107, 108, 109, 110, 111, 112, 113, 114, 115, 264, 265, 266, 267, 268, 269], [0.0, 0.0, 0.0, 0.0, 0.0, 0.0, 0.0, 0.0, 0.0, 0.0, 0.0, 0.0, 0.0, 0.2156, 0.9744, 0.8687, 0.2328, 0.9713, 0.8698, 0.0, 0.0, 0.0, 0.5441, 0.8914, 0.5513, 0.8968, 0.9942, 0.9843, 0.9969, 0.9864, 0.9792, 0.9805, 0.9974, 0.9976, 0.9969, 0.9969, 0.4344, 0.4856, 0.1164, 0.4872, 0.4349, 0.1078]): _vg.add([_i], _w, 'REPLACE')
_m = ob_slip_basemesh.modifiers.new('Armature', 'ARMATURE')
_m.object = ob_armature
ob_armature.location = (0.0, 0.0, 3.159)
ob_armature.show_in_front = True

# ---- collection membership
col_character_master.objects.link(ob_backcam)
col_character_master.objects.link(ob_frontcam)
col_character_master.objects.link(ob_sidecam)
col_character_master.objects.link(ob_backsidecam)
col_character_master.objects.link(ob_frontsidecam)
col_character_master.objects.link(ob_slip_basemesh)
col_character_rig.objects.link(ob_armature)
col_character___model.objects.link(ob_slip_basemesh)

# ---- scene / render settings (as saved in the file)
scene.camera = ob_sidecam
scene.frame_start = 1; scene.frame_end = 6; scene.frame_set(6)
scene.render.engine = 'BLENDER_WORKBENCH'
scene.render.resolution_x = 1024
scene.render.resolution_y = 1024
scene.render.fps = 6
scene.render.film_transparent = True
scene.render.bake_bias = 0.0
scene.render.bake_samples = 0
scene.cycles.sampling_pattern = 'TABULATED_SOBOL'
scene.eevee.use_volume_custom_range = False
scene.view_settings.view_transform = 'Standard'
bpy.context.view_layer.update()

# ---- added for rendering (the .blend has no usable light): sun
light_auto_sun = bpy.data.lights.new('AutoSun', 'SUN')
light_auto_sun.energy = 3.0
light_auto_sun.angle = 0.0523599
ob_auto_sun = bpy.data.objects.new('AutoSun', light_auto_sun)
scene.collection.objects.link(ob_auto_sun)
ob_auto_sun.rotation_euler = (0.872665, 0.174533, 0.523599)
bpy.context.view_layer.update()
